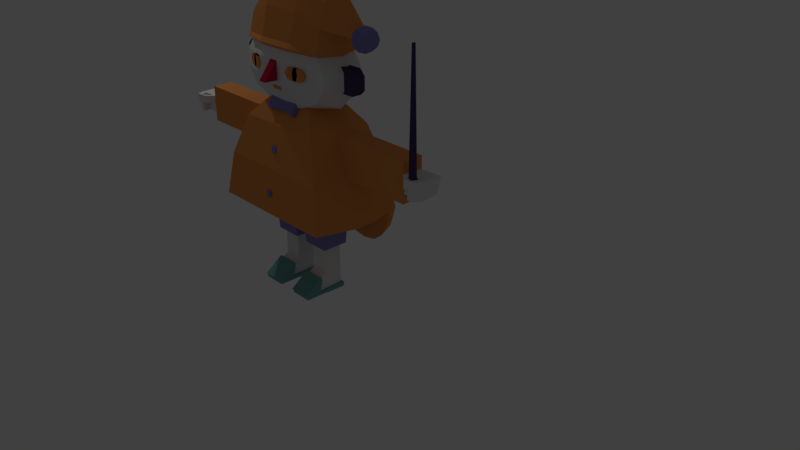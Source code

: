 # Source: maestro.blend  (saved by Blender 2.79.0; exported with 4.5.12 LTS)
import bpy
from mathutils import Matrix  # noqa: F401  (used for matrix-valued properties, if any)

bpy.ops.wm.read_factory_settings(use_empty=True)
scene = bpy.context.scene
scene.name = 'Scene'

# ---- collections
col_collection_1 = bpy.data.collections.new('Collection 1'); scene.collection.children.link(col_collection_1)
col_collection_2 = bpy.data.collections.new('Collection 2'); scene.collection.children.link(col_collection_2)

# ---- materials (node trees are filled in below, after node groups)
mat_corpo = bpy.data.materials.new('corpo')
mat_corpo.alpha_threshold = 0.0
mat_corpo.use_transparent_shadow = False
mat_corpo.diffuse_color = (0.7991, 0.3005, 0.08438, 1.0)
mat_corpo.roughness = 0.5
mat_pele = bpy.data.materials.new('pele')
mat_pele.alpha_threshold = 0.0
mat_pele.use_transparent_shadow = False
mat_pele.roughness = 0.5
mat_nariz = bpy.data.materials.new('nariz')
mat_nariz.alpha_threshold = 0.0
mat_nariz.use_transparent_shadow = False
mat_nariz.diffuse_color = (0.5395, 0.0137, 0.05951, 1.0)
mat_nariz.roughness = 0.5
mat_olhos = bpy.data.materials.new('olhos')
mat_olhos.alpha_threshold = 0.0
mat_olhos.use_transparent_shadow = False
mat_olhos.diffuse_color = (0.0, 0.0, 0.0, 1.0)
mat_olhos.roughness = 0.5
mat_roupas = bpy.data.materials.new('roupas')
mat_roupas.alpha_threshold = 0.0
mat_roupas.use_transparent_shadow = False
mat_roupas.diffuse_color = (0.2346, 0.2159, 0.5395, 1.0)
mat_roupas.roughness = 0.5
mat_material = bpy.data.materials.new('Material')
mat_material.alpha_threshold = 0.0
mat_material.use_transparent_shadow = False
mat_material.diffuse_color = (0.1651, 0.402, 0.3813, 1.0)
mat_material.roughness = 0.5
mat_orelhas = bpy.data.materials.new('orelhas')
mat_orelhas.alpha_threshold = 0.0
mat_orelhas.use_transparent_shadow = False
mat_orelhas.diffuse_color = (0.06663, 0.04817, 0.1274, 1.0)
mat_orelhas.roughness = 0.5

# ---- material node trees

# ---- world
world_world = bpy.data.worlds.new('World'); scene.world = world_world
world_world.color = (0.05088, 0.05088, 0.05088)
world_world.use_sun_shadow = False
world_world.sun_shadow_jitter_overblur = 0.0
world_world.cycles.sampling_method = 'MANUAL'

# ---- cameras
cam_camera = bpy.data.cameras.new('Camera')
cam_camera.clip_end = 100.0
cam_camera.lens = 35.0
cam_camera.sensor_width = 32.0
cam_camera.sensor_height = 18.0
cam_camera.ortho_scale = 7.314
cam_camera.dof.focus_distance = 0.0
cam_camera.dof.aperture_fstop = 128.0

# ---- lights
light_lamp = bpy.data.lights.new('Lamp', 'POINT')
light_lamp.transmission_factor = 0.0
light_lamp.cutoff_distance = 30.0
light_lamp.energy = 100.0
light_lamp.shadow_buffer_clip_start = 1.001
light_lamp.shadow_soft_size = 0.1
light_lamp.shadow_maximum_resolution = 0.006
light_lamp.use_absolute_resolution = True

# ---- meshes
me_plane_012 = bpy.data.meshes.new('Plane.012')
me_plane_012.from_pydata([(1.759, -0.6617, 0.04899), (1.825, -0.6396, 0.04899), (1.756, -0.3246, 0.04899), (1.822, -0.3026, 0.04899), (1.776, -0.4179, 1.555), (1.778, -0.5553, 1.555), (1.805, -0.5464, 1.555), (1.803, -0.4089, 1.555), (-0.3914, -0.9712, 0.5654), (0.2759, -0.9712, 0.5654), (-0.6165, -1.895, 0.327), (0.5026, -1.895, 0.327), (-0.7948, -2.637, -0.1442), (0.6808, -2.637, -0.1442), (-0.883, -3.016, -0.6665), (0.7691, -3.016, -0.6665), (-0.4081, 1.15, 0.5628), (0.2759, 1.15, 0.5504), (-0.9162, 1.121, -0.1489), (0.8028, 1.121, -0.1489), (0.2759, -0.3034, 0.5607), (0.61, -0.3127, 0.3251), (0.8028, -0.3321, -0.1471), (0.8983, -0.3535, -0.6698), (-0.3967, -0.3033, 0.5646), (-0.6917, -0.3127, 0.3251), (-0.9162, -0.3321, -0.1471), (-1.028, -0.3524, -0.6351), (-0.5623, 1.145, 0.332), (-0.7582, 1.125, -0.1586), (-0.5698, -0.3053, 0.3332), (-0.7657, -0.3253, -0.1574), (-1.116, -0.3637, 0.3354), (-1.116, 1.087, 0.3336), (-1.116, -0.3819, -0.1069), (-1.116, 1.069, -0.1086), (-1.748, -0.3637, 0.3354), (-1.748, 1.087, 0.3336), (-1.748, -0.3819, -0.1069), (-1.748, 1.069, -0.1086), (0.004892, -0.9712, 0.5654), (0.04806, -1.895, 0.327), (0.08152, -2.637, -0.1442), (0.09809, -3.016, -0.6665), (-0.001897, 1.15, 0.5554), (0.1159, -0.353, -0.6557), (0.002754, -0.3034, 0.5623), (-0.1131, -0.9712, 0.5654), (-0.1498, -1.895, 0.327), (-0.1794, -2.637, -0.1442), (-0.1941, -3.016, -0.6665), (-0.2248, 1.101, -0.6513), (-0.2248, -0.3528, -0.6495), (-0.1162, -0.3033, 0.5629), (-0.3914, 1.731, 0.5621), (0.2759, 1.731, 0.5621), (-0.6165, 2.637, 0.3214), (0.5026, 2.637, 0.3214), (-0.7948, 3.339, -0.1516), (0.6808, 3.339, -0.1516), (-0.8838, 3.677, -0.64), (0.7691, 3.676, -0.6747), (-0.6917, 1.141, 0.3233), (0.61, 1.141, 0.3233), (-1.028, 1.101, -0.6369), (0.8983, 1.1, -0.6716), (-0.3965, 1.556, 0.5623), (-0.6393, 2.184, 0.322), (-0.8315, 2.668, -0.1508), (-0.9275, 2.897, -0.6391), (0.2759, 1.555, 0.5585), (0.5351, 2.184, 0.322), (0.7178, 2.668, -0.1508), (0.8082, 2.896, -0.6738), (0.004892, 1.731, 0.5621), (-0.002751, 2.649, 0.3125), (-0.01321, 3.306, -0.1602), (-0.02421, 3.611, -0.6573), (0.1159, 1.1, -0.6575), (0.002837, 1.555, 0.5601), (0.03111, 2.831, -0.6579), (-0.2037, 2.897, -0.6535), (-0.09022, 1.731, 0.5621), (-0.09022, 2.638, 0.3125), (-0.1111, 3.352, -0.1602), (-0.1257, 3.676, -0.6545), (-0.1229, 1.15, 0.5576), (-0.1161, 1.555, 0.5607), (-0.007527, 3.325, -0.9645), (0.6637, 3.373, -0.9877), (0.6317, 3.955, -0.9709), (-0.01942, 3.907, -0.9469), (-0.7719, 3.83, -0.9114), (-0.8027, 3.245, -0.9279), (-0.1605, 3.351, -0.9351), (-0.1316, 3.964, -0.9348), (-0.5145, 3.68, -1.226), (-0.4936, 4.076, -1.215), (0.006902, 4.135, -1.227), (0.3495, 4.198, -1.234), (0.3709, 3.808, -1.246), (-0.1889, 3.707, -1.226), (0.01487, 3.745, -1.239), (-0.1856, 4.1, -1.214), (-0.6445, 3.95, -1.063), (0.5108, 4.129, -1.101), (0.5427, 3.547, -1.117), (-0.6703, 3.46, -1.077), (-0.1372, 4.043, -1.081), (-0.1412, 3.556, -1.095), (-0.02573, 4.021, -1.087), (-0.01581, 3.535, -1.102), (0.1404, 1.731, 0.5621), (0.2751, 2.643, 0.3125), (0.359, 3.323, -0.1559), (0.3977, 3.643, -0.666), (0.137, 1.15, 0.5529), (0.1394, 1.555, 0.5593), (0.3256, 3.931, -0.9589), (0.1771, 4.212, -1.272), (0.1918, 3.823, -1.284), (0.262, 4.075, -1.094), (-0.6265, 1.101, -0.6441), (-0.5656, 2.897, -0.6463), (-0.2523, 1.731, 0.5621), (-0.3878, 2.637, 0.3125), (-0.4874, 3.346, -0.1559), (-0.5392, 3.676, -0.6473), (-0.2655, 1.15, 0.5602), (-0.2563, 1.556, 0.5615), (-0.4704, 3.881, -0.915), (-0.4882, 3.298, -0.9315), (-0.3223, 3.747, -1.272), (-0.3103, 4.141, -1.261), (-0.4149, 3.501, -1.081), (-0.4, 3.99, -1.067), (0.477, 1.16, 0.3298), (0.6905, 1.114, -0.1624), (0.4844, -0.2904, 0.331), (0.698, -0.3364, -0.1612), (1.002, -0.3637, 0.3354), (1.002, 1.087, 0.3336), (1.002, -0.3819, -0.1069), (1.002, 1.069, -0.1086), (1.634, -0.3637, 0.3354), (1.634, 1.087, 0.3336), (1.634, -0.3822, -0.1147), (1.634, 1.069, -0.1086), (0.2078, 3.747, -1.272), (-0.1329, -1.663, 0.7592), (-0.01593, -1.651, 0.7358), (-0.1319, -1.761, 0.7752), (-0.01494, -1.748, 0.7731), (-0.1317, -1.825, 0.7702), (-0.1327, -1.727, 0.7329), (-0.01581, -1.714, 0.7308), (-0.01482, -1.812, 0.7681), (1.498, -0.2859, 0.1846), (1.488, 0.7288, 0.1841), (1.49, 0.7272, 0.007908), (1.501, -0.2875, 0.008325), (1.933, -0.2093, 0.2057), (1.92, 0.9754, 0.2052), (1.87, 0.9592, -0.001623), (1.882, -0.2255, -0.001136), (1.701, -0.2917, -0.00326), (1.689, 0.893, -0.003746), (1.686, 0.8948, 0.202), (1.698, -0.2899, 0.2025), (1.621, 0.8627, -0.004956), (1.631, -0.3201, 0.2013), (1.634, -0.322, -0.00447), (1.619, 0.8646, 0.2008), (0.1867, -1.96, 1.039), (0.3667, -1.728, 1.028), (0.1798, -1.983, 0.912), (0.3597, -1.75, 0.901), (0.1413, -2.026, 0.978), (0.4052, -1.685, 0.9618), (0.2771, -1.843, 1.04), (0.2694, -1.868, 0.8994), (0.2732, -1.855, 0.9699), (0.1354, -1.876, 0.9776), (0.1809, -1.811, 1.038), (0.2712, -1.693, 1.04), (0.3608, -1.578, 1.027), (0.3993, -1.535, 0.9613), (0.3539, -1.601, 0.9005), (0.2635, -1.718, 0.8989), (0.1739, -1.833, 0.9116), (0.2685, -1.702, 1.012), (0.247, -1.896, 0.9025), (0.2402, -1.898, 0.972), (0.2545, -1.872, 1.04), (0.2411, -1.747, 0.9021), (0.2343, -1.749, 0.9908), (0.2486, -1.723, 1.04), (0.2999, -1.813, 1.037), (0.2924, -1.838, 0.8998), (0.3068, -1.812, 0.9678), (0.2941, -1.664, 1.037), (0.2866, -1.688, 0.8993), (0.3009, -1.663, 0.9867), (-0.5132, -1.494, 0.9129), (-0.3374, -1.819, 0.9204), (-0.5175, -1.474, 1.04), (-0.3417, -1.799, 1.047), (-0.5563, -1.408, 0.9746), (-0.2986, -1.885, 0.9856), (-0.4251, -1.658, 0.9095), (-0.4298, -1.635, 1.051), (-0.4274, -1.646, 1.001), (-0.5645, -1.554, 0.975), (-0.5213, -1.64, 0.9133), (-0.4332, -1.804, 0.9099), (-0.3455, -1.965, 0.9208), (-0.3067, -2.031, 0.9861), (-0.3498, -1.945, 1.048), (-0.438, -1.781, 1.051), (-0.5256, -1.619, 1.04), (-0.4349, -1.796, 0.9594), (-0.4517, -1.595, 1.048), (-0.4597, -1.587, 1.0), (-0.4471, -1.617, 0.9103), (-0.4599, -1.74, 1.048), (-0.4679, -1.732, 0.9811), (-0.4552, -1.763, 0.9108), (-0.4027, -1.699, 0.9123), (-0.4074, -1.677, 1.05), (-0.3946, -1.707, 1.003), (-0.4108, -1.845, 0.9127), (-0.4155, -1.823, 1.05), (-0.4028, -1.853, 0.9839), (0.8988, 0.8688, 1.329), (1.042, 0.8688, 1.329), (0.8988, 0.8747, 1.472), (1.042, 0.8747, 1.472), (0.9703, 0.8675, 1.296), (0.9703, 0.876, 1.505), (0.8657, 0.8718, 1.401), (1.075, 0.8718, 1.401), (0.9703, 1.018, 1.4), (0.8611, -0.2609, 1.402), (0.8956, -0.2639, 1.327), (0.9703, -0.2653, 1.293), (1.045, -0.2639, 1.327), (1.079, -0.2609, 1.402), (1.045, -0.2578, 1.477), (0.9703, -0.2564, 1.511), (0.8956, -0.2578, 1.477), (0.9703, -0.407, 1.402), (0.873, 0.3094, 1.499), (0.9703, 0.3113, 1.544), (1.068, 0.3015, 1.304), (0.9703, 0.2996, 1.259), (1.112, 0.3054, 1.401), (0.873, 0.3015, 1.304), (1.068, 0.3094, 1.499), (0.828, 0.3054, 1.401), (-0.03801, -0.6715, -0.3079), (0.3736, -0.6715, -0.3079), (-0.03801, 1.702, -0.3108), (0.3736, 1.702, -0.3108), (0.006293, -0.4503, -1.146), (0.3293, -0.4503, -1.146), (0.006293, 1.413, -1.148), (0.3293, 1.413, -1.148), (0.05922, 1.107, -1.148), (0.05922, -0.145, -1.146), (0.2764, -0.145, -1.146), (0.2764, 1.107, -1.148), (0.05922, 1.094, -1.481), (0.05922, -0.1587, -1.479), (0.2764, -0.1587, -1.479), (0.2764, 1.094, -1.481), (0.05922, 1.085, -1.693), (0.05922, -0.1674, -1.692), (0.2764, -0.1674, -1.692), (0.2764, 1.085, -1.693), (0.05922, -1.892, -1.701), (0.2764, -1.892, -1.701), (0.2764, -1.993, -1.677), (0.05922, -1.993, -1.677), (0.2764, -0.5788, -1.533), (0.2764, -0.7654, -1.696), (0.05922, -0.7654, -1.696), (0.05922, -0.5788, -1.533), (0.05922, -0.6799, -1.509), (0.2764, -0.6799, -1.509), (0.3034, -0.7654, -1.696), (0.3034, -1.892, -1.701), (0.3034, -0.5788, -1.533), (0.3034, -1.993, -1.677), (0.3034, -0.6799, -1.509), (0.03261, -1.892, -1.701), (0.03261, -0.5788, -1.533), (0.03261, -1.993, -1.677), (0.03261, -0.6799, -1.509), (0.03261, -0.7654, -1.696), (0.05922, 1.099, -1.734), (0.05922, -0.1534, -1.732), (0.2764, -0.1534, -1.732), (0.2764, 1.099, -1.734), (0.05922, -1.877, -1.73), (0.2764, -1.877, -1.73), (0.2764, -0.7512, -1.732), (0.05922, -0.7512, -1.732), (0.3029, -0.1674, -1.692), (0.3029, 1.085, -1.693), (0.3029, -0.7654, -1.696), (0.3029, -1.892, -1.701), (0.3029, -0.1534, -1.732), (0.3029, 1.099, -1.734), (0.3029, -0.7512, -1.732), (0.3029, -1.877, -1.73), (0.03224, 1.085, -1.693), (0.03224, -0.1674, -1.692), (0.03224, -0.7654, -1.696), (0.03224, -1.892, -1.701), (0.03224, 1.099, -1.734), (0.03224, -0.1534, -1.732), (0.03224, -0.7512, -1.732), (0.03224, -1.877, -1.73), (0.2764, 1.245, -1.693), (0.05922, 1.245, -1.693), (0.05922, 1.259, -1.734), (0.2764, 1.259, -1.734), (0.3029, 1.259, -1.734), (0.3029, 1.245, -1.693), (0.03224, 1.245, -1.693), (0.03224, 1.259, -1.734), (-0.09347, -2.34, 0.04221), (-0.02978, -2.347, 0.043), (-0.09395, -2.247, 0.1038), (-0.03026, -2.254, 0.1046), (-0.1032, -2.293, 0.0729), (-0.02049, -2.301, 0.07392), (-0.06156, -2.358, 0.03338), (-0.06217, -2.236, 0.1134), (-0.06186, -2.297, 0.07341), (-0.1035, -2.355, 0.07575), (-0.0937, -2.403, 0.04506), (-0.06178, -2.42, 0.03622), (-0.03001, -2.409, 0.04584), (-0.02071, -2.364, 0.07676), (-0.03048, -2.316, 0.1075), (-0.0624, -2.299, 0.1163), (-0.09417, -2.31, 0.1067), (-0.06209, -2.359, 0.07625), (-0.07125, -2.914, -0.4278), (-0.1032, -2.892, -0.3963), (-0.07138, -2.89, -0.3866), (-0.0395, -2.899, -0.396), (-0.02987, -2.919, -0.4276), (-0.03929, -2.936, -0.4593), (-0.07111, -2.938, -0.469), (-0.103, -2.929, -0.4597), (-0.1126, -2.909, -0.428), (-0.07102, -2.85, -0.4289), (-0.07116, -2.826, -0.3878), (-0.07088, -2.874, -0.4701), (-0.02964, -2.854, -0.4287), (-0.1124, -2.845, -0.4292), (-0.03928, -2.835, -0.3971), (-0.103, -2.828, -0.3974), (-0.03907, -2.872, -0.4605), (-0.1028, -2.865, -0.4608), (-0.01741, -1.022, 0.5702), (-0.01772, -1.352, 0.4813), (-0.1231, -1.024, 0.5709), (-0.1235, -1.355, 0.482), (-0.01706, -1.274, 0.5984), (-0.01737, -1.604, 0.5095), (-0.1228, -1.276, 0.599), (-0.1231, -1.607, 0.5101), (-0.2758, -1.376, 0.457), (-0.2754, -0.8988, 0.5853), (-0.2753, -1.739, 0.4976), (-0.2748, -1.263, 0.6259), (0.14, -0.8828, 0.5834), (0.1395, -1.367, 0.4532), (0.1405, -1.252, 0.6246), (0.14, -1.736, 0.4944), (-0.7603, -0.03371, 0.7967), (-0.7603, 0.6328, 0.7958), (-0.7603, -0.02268, 1.066), (-0.7603, 0.6438, 1.065), (-0.9387, -0.03371, 0.7967), (-0.9387, 0.6328, 0.7958), (-0.9387, -0.02268, 1.066), (-0.9387, 0.6438, 1.065), (-1.015, 0.05225, 0.8558), (-1.015, 0.5517, 0.8552), (-1.015, 0.05842, 1.007), (-1.015, 0.5579, 1.006), (-0.5522, -0.6715, -0.3079), (-0.1406, -0.6715, -0.3079), (-0.5522, 1.702, -0.3108), (-0.1406, 1.702, -0.3108), (-0.5079, -0.4503, -1.146), (-0.1849, -0.4503, -1.146), (-0.5079, 1.413, -1.148), (-0.1849, 1.413, -1.148), (-0.455, 1.107, -1.148), (-0.455, -0.145, -1.146), (-0.2378, -0.145, -1.146), (-0.2378, 1.107, -1.148), (-0.455, 1.094, -1.481), (-0.455, -0.1587, -1.479), (-0.2378, -0.1587, -1.479), (-0.2378, 1.094, -1.481), (-0.455, 1.085, -1.693), (-0.455, -0.1674, -1.692), (-0.2378, -0.1674, -1.692), (-0.2378, 1.085, -1.693), (-0.455, -1.892, -1.701), (-0.2378, -1.892, -1.701), (-0.2378, -1.993, -1.677), (-0.455, -1.993, -1.677), (-0.2378, -0.5788, -1.533), (-0.2378, -0.7654, -1.696), (-0.455, -0.7654, -1.696), (-0.455, -0.5788, -1.533), (-0.455, -0.6799, -1.509), (-0.2378, -0.6799, -1.509), (-0.2108, -0.7654, -1.696), (-0.2108, -1.892, -1.701), (-0.2108, -0.5788, -1.533), (-0.2108, -1.993, -1.677), (-0.2108, -0.6799, -1.509), (-0.4816, -1.892, -1.701), (-0.4816, -0.5788, -1.533), (-0.4816, -1.993, -1.677), (-0.4816, -0.6799, -1.509), (-0.4816, -0.7654, -1.696), (-0.455, 1.099, -1.734), (-0.455, -0.1534, -1.732), (-0.2378, -0.1534, -1.732), (-0.2378, 1.099, -1.734), (-0.455, -1.877, -1.73), (-0.2378, -1.877, -1.73), (-0.2378, -0.7512, -1.732), (-0.455, -0.7512, -1.732), (-0.2113, -0.1674, -1.692), (-0.2113, 1.085, -1.693), (-0.2113, -0.7654, -1.696), (-0.2113, -1.892, -1.701), (-0.2113, -0.1534, -1.732), (-0.2113, 1.099, -1.734), (-0.2113, -0.7512, -1.732), (-0.2113, -1.877, -1.73), (-0.482, 1.085, -1.693), (-0.482, -0.1674, -1.692), (-0.482, -0.7654, -1.696), (-0.482, -1.892, -1.701), (-0.482, 1.099, -1.734), (-0.482, -0.1534, -1.732), (-0.482, -0.7512, -1.732), (-0.482, -1.877, -1.73), (-0.2378, 1.245, -1.693), (-0.455, 1.245, -1.693), (-0.455, 1.259, -1.734), (-0.2378, 1.259, -1.734), (-0.2113, 1.259, -1.734), (-0.2113, 1.245, -1.693), (-0.482, 1.245, -1.693), (-0.482, 1.259, -1.734), (0.6337, -0.03371, 0.7967), (0.6337, 0.6328, 0.7958), (0.6337, -0.02268, 1.066), (0.6337, 0.6438, 1.065), (0.812, -0.03371, 0.7967), (0.812, 0.6328, 0.7958), (0.812, -0.02268, 1.066), (0.812, 0.6438, 1.065), (0.8883, 0.05225, 0.8558), (0.8883, 0.5517, 0.8552), (0.8883, 0.05842, 1.007), (0.8883, 0.5579, 1.006), (-0.5889, 1.763, 0.6452), (0.4554, 1.766, 0.6637), (-0.2983, 1.749, 0.5466), (0.1393, 1.749, 0.5466), (-0.7105, 1.815, 1.014), (0.5769, 1.814, 1.003), (-0.2983, 2.649, 1.04), (0.1393, 2.649, 1.04), (0.5769, 1.787, 0.8167), (-0.2983, 2.622, 0.8259), (0.1393, 2.674, 0.8257), (-0.7105, 1.789, 0.8273), (-0.7105, -1.115, 1.038), (0.5769, -1.145, 0.8292), (0.4554, -1.167, 0.6762), (-0.2983, -1.183, 0.5591), (-0.5889, -1.168, 0.669), (0.1393, -1.183, 0.5591), (-0.2984, -1.932, 0.8453), (0.1392, -1.871, 0.8451), (-0.7105, -1.142, 0.8512), (0.5769, -1.119, 1.016), (-0.2984, -1.875, 1.059), (0.1392, -1.895, 1.059), (-0.8448, 0.2903, 0.8198), (-0.6977, 0.259, 0.5994), (-0.3461, 0.2525, 0.553), (-0.8448, 0.3222, 1.046), (0.7129, 0.2907, 0.8226), (0.7129, 0.3171, 1.009), (0.1834, 0.2525, 0.553), (0.5658, 0.2599, 0.6052), (-0.6098, 1.833, 1.142), (0.4763, 1.835, 1.154), (-0.2801, 2.463, 1.156), (0.1575, 2.463, 1.156), (-0.6098, -1.097, 1.166), (0.4763, -1.097, 1.167), (-0.2944, -1.622, 1.178), (0.1432, -1.626, 1.183), (0.5964, 0.3078, 1.165), (-0.7302, 0.3773, 1.183), (-0.6504, 1.861, 1.177), (-0.6156, 1.82, 1.201), (0.1861, 2.425, 1.221), (0.5064, 1.857, 1.23), (-0.2985, 2.425, 1.221), (-0.6485, -1.316, 1.205), (-0.632, -1.216, 1.235), (0.1658, -1.597, 1.256), (0.5272, -1.235, 1.247), (-0.3187, -1.598, 1.249), (-0.754, 0.3479, 1.246), (0.6234, 0.3477, 1.245), (0.6375, 0.3251, 1.202), (0.5217, 1.908, 1.196), (-0.3062, 2.607, 1.195), (0.1783, 2.607, 1.195), (0.5118, -1.322, 1.208), (-0.3173, -1.849, 1.215), (0.1672, -1.853, 1.221), (-0.7752, 0.3329, 1.21), (0.5284, 1.348, 1.694), (0.521, 2.083, 1.459), (0.1619, 1.365, 1.814), (-0.4707, 1.563, 1.649), (-0.3226, 1.359, 1.785), (0.1619, -0.5768, 1.838), (0.5354, -0.5947, 1.712), (-0.4602, -0.7923, 1.666), (-0.3088, -0.5832, 1.793), (-0.5267, 0.2817, 1.686), (0.1615, 0.3941, 1.905), (-0.3226, 0.3482, 1.867), (0.5, 0.3356, 1.768), (-0.3049, 2.122, 1.48), (-0.5827, 1.719, 1.449), (0.162, -1.091, 1.569), (0.5539, -1.136, 1.464), (0.1796, 2.122, 1.48), (-0.5942, -1.007, 1.461), (-0.3225, -1.091, 1.569), (-0.6927, 0.3083, 1.474), (0.6532, 0.3013, 1.486), (0.877, 0.802, 1.466), (0.8835, 0.7657, 1.411), (0.8855, 0.2953, 1.483), (0.8782, -0.2252, 1.468), (0.886, -0.2375, 1.414), (0.9002, 0.2648, 1.418), (-1.608, -0.1841, 0.1923), (-1.614, 0.8318, 0.192), (-1.609, 0.8309, 0.01584), (-1.603, -0.185, 0.01617), (-2.042, -0.3427, 0.1955), (-2.049, 0.8434, 0.1951), (-1.99, 0.8568, -0.009455), (-1.983, -0.3293, -0.009078), (-1.802, -0.2974, -0.003695), (-1.809, 0.8887, -0.004073), (-1.815, 0.8897, 0.2016), (-1.819, -0.2964, 0.202), (-1.744, 0.9061, -0.001642), (-1.754, -0.279, 0.2044), (-1.737, -0.2801, -0.001264), (-1.749, 0.9071, 0.2041), (-0.1146, -1.938, 0.8557), (-0.02414, -1.938, 0.8557), (-0.1146, -1.93, 1.058), (-0.02414, -1.93, 1.058), (-0.1146, -2.831, 0.8568), (-0.02414, -2.831, 0.8568), (1.489, 0.7281, 0.1036), (1.499, -0.2866, 0.1041), (1.897, 0.968, 0.1108), (1.91, -0.2167, 0.1112), (1.687, 0.894, 0.108), (1.7, -0.2907, 0.1085), (1.632, -0.321, 0.1073), (1.62, 0.8637, 0.1068), (-1.612, 0.8314, 0.1148), (-1.606, -0.1845, 0.1151), (-2.023, 0.8493, 0.1055), (-2.016, -0.3368, 0.1059), (-1.812, 0.8893, 0.1115), (-1.817, -0.2968, 0.1119), (-1.751, -0.2795, 0.1143), (-1.747, 0.9066, 0.1139), (1.807, -0.7632, 0.2021), (1.719, -0.7934, 0.2009), (1.809, -0.764, 0.1081), (1.721, -0.7943, 0.1069), (-1.936, -0.8518, 0.2018), (-1.848, -0.8345, 0.2042), (-1.934, -0.8523, 0.1117), (-1.846, -0.8349, 0.1141), (1.827, -0.2457, -0.001785), (1.849, 0.9508, 0.2043), (1.815, 0.939, -0.002271), (1.861, -0.2339, 0.2047), (1.833, 0.9454, 0.1099), (1.845, -0.2393, 0.1104), (-1.925, -0.3191, -0.00736), (-1.974, 0.8582, 0.1972), (-1.932, 0.867, -0.007738), (-1.971, -0.3279, 0.1976), (-1.956, 0.862, 0.1074), (-1.953, -0.3241, 0.1078), (-1.975, -0.8525, 0.11), (-2.001, -0.8584, 0.1996), (-1.884, -0.8348, -0.003264), (-1.942, -0.845, -0.004982), (-1.911, -0.8398, 0.1119), (-1.93, -0.8436, 0.2017), (1.852, -0.7562, 0.1092), (1.876, -0.7488, 0.2037), (1.77, -0.7853, -0.00381), (1.825, -0.765, -0.003161), (1.788, -0.7788, 0.1084), (1.804, -0.7734, 0.2027), (-1.368, -0.3637, 0.3354), (-1.368, -0.3819, -0.1069), (-1.368, 1.069, -0.1086), (-1.368, 1.087, 0.3336), (-1.325, -0.3819, -0.1069), (-1.325, 1.069, -0.1086), (-1.325, 1.087, 0.3336), (-1.325, -0.3637, 0.3354), (-1.285, -0.3819, -0.1069), (-1.285, 1.069, -0.1086), (-1.285, 1.087, 0.3336), (-1.285, -0.3637, 0.3354), (1.221, -0.3637, 0.3354), (1.221, -0.3819, -0.1069), (1.221, 1.069, -0.1086), (1.221, 1.087, 0.3336), (1.184, -0.3819, -0.1069), (1.184, 1.069, -0.1086), (1.184, 1.087, 0.3336), (1.184, -0.3637, 0.3354), (1.261, -0.3637, 0.3354), (1.261, -0.3822, -0.1147), (1.261, 1.069, -0.1086), (1.261, 1.087, 0.3336)], [], [(0, 2, 3, 1), (5, 6, 7, 4), (0, 1, 6, 5), (1, 3, 7, 6), (2, 0, 5, 4), (3, 2, 4, 7), (46, 40, 9, 20), (48, 10, 12, 49), (47, 8, 10, 48), (20, 9, 11, 21), (22, 13, 15, 23), (21, 11, 13, 22), (45, 23, 15, 43), (49, 12, 14, 50), (26, 18, 64, 27), (25, 62, 18, 26), (24, 16, 62, 25), (8, 24, 25, 10), (10, 25, 26, 12), (12, 26, 27, 14), (78, 65, 23, 45), (63, 21, 22, 19), (19, 22, 23, 65), (17, 20, 21, 63), (44, 46, 20, 17), (30, 31, 29, 28), (640, 639, 36, 38), (28, 29, 35, 33), (30, 28, 33, 32), (31, 30, 32, 34), (29, 31, 34, 35), (36, 37, 39, 38), (641, 640, 38, 39), (642, 641, 39, 37), (639, 642, 37, 36), (86, 53, 46, 44), (51, 78, 45, 52), (13, 42, 43, 15), (52, 45, 43, 50), (9, 40, 41, 11), (11, 41, 42, 13), (53, 47, 40, 46), (24, 8, 47, 53), (27, 52, 50, 14), (64, 51, 52, 27), (16, 24, 53, 86), (42, 49, 50, 43), (40, 47, 48, 41), (41, 48, 49, 42), (112, 55, 57, 113), (66, 54, 56, 67), (113, 57, 59, 114), (67, 56, 58, 68), (68, 58, 60, 69), (114, 59, 61, 115), (80, 73, 65, 78), (71, 63, 19, 72), (72, 19, 65, 73), (70, 17, 63, 71), (117, 116, 17, 70), (112, 117, 70, 55), (55, 70, 71, 57), (59, 72, 73, 61), (57, 71, 72, 59), (18, 68, 69, 64), (62, 67, 68, 18), (16, 66, 67, 62), (85, 77, 80, 81), (82, 87, 79, 74), (87, 86, 44, 79), (81, 80, 78, 51), (84, 76, 77, 85), (83, 75, 76, 84), (82, 74, 75, 83), (124, 82, 83, 125), (125, 83, 84, 126), (126, 84, 85, 127), (123, 81, 51, 122), (129, 128, 86, 87), (124, 129, 87, 82), (132, 101, 109, 134), (130, 135, 104, 92), (90, 89, 106, 105), (135, 133, 97, 104), (80, 77, 91, 88), (61, 73, 89, 90), (115, 61, 90, 118), (73, 80, 88, 89), (127, 85, 95, 130), (123, 69, 93, 131), (69, 60, 92, 93), (85, 81, 94, 95), (134, 109, 94, 131), (119, 99, 100, 120), (133, 103, 101, 132), (105, 106, 100, 99), (107, 93, 92, 104), (96, 107, 104, 97), (111, 110, 98, 102), (106, 89, 88, 111, 102, 120, 100), (88, 91, 110, 111), (119, 121, 105, 99), (121, 110, 91, 118), (105, 121, 118, 90), (98, 110, 121, 119), (98, 119, 120, 102), (77, 115, 118, 91), (74, 79, 117, 112), (79, 44, 116, 117), (76, 114, 115, 77), (75, 113, 114, 76), (74, 112, 113, 75), (97, 133, 132, 96), (107, 134, 131, 93), (81, 123, 131, 94), (60, 127, 130, 92), (108, 103, 133, 135), (95, 108, 135, 130), (96, 132, 134, 107), (54, 66, 129, 124), (66, 16, 128, 129), (69, 123, 122, 64), (58, 126, 127, 60), (56, 125, 126, 58), (54, 124, 125, 56), (101, 103, 108, 109), (95, 94, 109, 108), (138, 139, 137, 136), (660, 659, 144, 146), (136, 137, 143, 141), (138, 136, 141, 140), (139, 138, 140, 142), (137, 139, 142, 143), (144, 145, 147, 146), (661, 660, 146, 147), (662, 661, 147, 145), (659, 662, 145, 144), (149, 151, 152, 150), (154, 155, 156, 153), (150, 152, 156, 155), (151, 149, 154, 153), (152, 151, 153, 156), (149, 150, 155, 154), (591, 159, 160, 592), (593, 163, 164, 594), (617, 615, 164, 163), (618, 616, 162, 161), (620, 618, 638, 637), (619, 617, 163, 593), (598, 169, 166, 595), (170, 168, 607, 608), (169, 171, 165, 166), (159, 160, 171, 169), (157, 158, 172, 170), (592, 157, 170, 597), (591, 159, 169, 598), (172, 167, 168, 170), (199, 198, 176, 178), (197, 199, 178, 174), (193, 192, 181, 179), (192, 191, 180, 181), (202, 186, 187, 201), (200, 185, 186, 202), (196, 184, 190, 195), (195, 190, 188, 194), (191, 175, 189, 194), (197, 174, 185, 200), (198, 180, 188, 201), (175, 177, 182, 189), (178, 176, 187, 186), (177, 173, 183, 182), (193, 179, 184, 196), (174, 178, 186, 185), (173, 193, 196, 183), (180, 191, 194, 188), (182, 195, 194, 189), (183, 196, 195, 182), (177, 175, 191, 192), (173, 177, 192, 193), (176, 198, 201, 187), (179, 197, 200, 184), (184, 200, 202, 190), (190, 202, 201, 188), (179, 181, 199, 197), (181, 180, 198, 199), (229, 228, 206, 208), (227, 229, 208, 204), (223, 222, 211, 209), (222, 221, 210, 211), (232, 216, 217, 231), (230, 215, 216, 232), (226, 214, 220, 225), (225, 220, 218, 224), (221, 205, 219, 224), (227, 204, 215, 230), (228, 210, 218, 231), (205, 207, 212, 219), (208, 206, 217, 216), (207, 203, 213, 212), (223, 209, 214, 226), (204, 208, 216, 215), (203, 223, 226, 213), (210, 221, 224, 218), (212, 225, 224, 219), (213, 226, 225, 212), (207, 205, 221, 222), (203, 207, 222, 223), (206, 228, 231, 217), (209, 227, 230, 214), (214, 230, 232, 220), (220, 232, 231, 218), (209, 211, 229, 227), (211, 210, 228, 229), (241, 238, 236, 240), (239, 235, 238, 241), (233, 239, 241, 237), (237, 241, 240, 234), (250, 246, 247, 248), (242, 250, 248, 249), (243, 244, 250, 242), (244, 245, 246, 250), (252, 251, 249, 248), (254, 253, 245, 244), (253, 255, 246, 245), (256, 254, 244, 243), (255, 257, 247, 246), (258, 256, 243, 242), (251, 258, 242, 249), (257, 252, 248, 247), (236, 238, 252, 257), (235, 239, 258, 251), (239, 233, 256, 258), (240, 236, 257, 255), (233, 237, 254, 256), (234, 240, 255, 253), (237, 234, 253, 254), (238, 235, 251, 252), (259, 261, 262, 260), (264, 266, 270, 269), (260, 262, 266, 264), (261, 259, 263, 265), (262, 261, 265, 266), (259, 260, 264, 263), (270, 267, 271, 274), (265, 263, 268, 267), (266, 265, 267, 270), (263, 264, 269, 268), (273, 274, 278, 277), (268, 269, 273, 272), (269, 270, 274, 273), (267, 268, 272, 271), (280, 279, 303, 304), (271, 272, 276, 275), (274, 271, 275, 278), (272, 273, 277, 276), (281, 280, 290, 292), (306, 303, 322, 321), (284, 277, 273, 283), (283, 288, 293, 291), (281, 288, 287, 282), (273, 272, 286, 283), (276, 285, 286, 272), (287, 286, 295, 297), (302, 312, 327, 326), (286, 285, 298, 295), (279, 280, 281, 282), (283, 286, 287, 288), (290, 291, 293, 292), (290, 289, 291), (288, 281, 292, 293), (280, 284, 289, 290), (284, 283, 291, 289), (295, 298, 294), (295, 294, 296, 297), (282, 287, 297, 296), (285, 279, 294, 298), (279, 282, 296, 294), (300, 301, 302, 299), (306, 305, 304, 303), (300, 301, 305, 306), (280, 304, 314, 310), (304, 305, 313, 314), (305, 301, 311, 313), (278, 275, 324, 323), (285, 276, 316, 317), (307, 309, 313, 311), (307, 308, 312, 311), (309, 310, 314, 313), (277, 284, 309, 307), (319, 299, 325, 330), (277, 278, 308, 307), (284, 280, 310, 309), (302, 301, 311, 312), (317, 316, 320, 321), (315, 316, 320, 319), (318, 317, 321, 322), (300, 306, 321, 320), (275, 276, 316, 315), (303, 279, 318, 322), (279, 285, 317, 318), (300, 299, 319, 320), (323, 324, 325, 326), (325, 324, 329, 330), (323, 326, 327, 328), (315, 319, 330, 329), (299, 302, 326, 325), (312, 308, 328, 327), (275, 315, 329, 324), (308, 278, 323, 328), (339, 338, 334, 336), (337, 339, 336, 332), (331, 335, 339, 337), (335, 333, 338, 339), (348, 344, 345, 346), (342, 343, 344, 348), (341, 342, 348, 340), (340, 348, 346, 347), (331, 337, 342, 341), (332, 336, 344, 343), (338, 333, 347, 346), (337, 332, 343, 342), (334, 338, 346, 345), (333, 335, 340, 347), (336, 334, 345, 344), (335, 331, 341, 340), (362, 366, 356, 357), (361, 363, 352, 353), (364, 362, 357, 350), (363, 359, 351, 352), (360, 365, 354, 355), (359, 364, 350, 351), (365, 361, 353, 354), (366, 360, 355, 356), (357, 349, 351, 350), (356, 355, 349, 357), (355, 354, 353, 349), (349, 353, 352, 351), (362, 364, 359, 358), (366, 362, 358, 360), (360, 358, 361, 365), (358, 359, 363, 361), (367, 369, 370, 368), (371, 372, 374, 373), (368, 370, 374, 372), (369, 367, 371, 373), (369, 373, 378, 376), (368, 372, 382, 380), (375, 376, 378, 377), (373, 374, 377, 378), (370, 369, 376, 375), (374, 370, 375, 377), (379, 380, 382, 381), (372, 371, 381, 382), (367, 368, 380, 379), (371, 367, 379, 381), (383, 384, 386, 385), (385, 386, 390, 389), (384, 383, 387, 388), (383, 385, 389, 387), (384, 388, 390, 386), (389, 390, 394, 393), (388, 387, 391, 392), (391, 393, 394, 392), (389, 393, 391, 387), (390, 388, 392, 394), (395, 397, 398, 396), (400, 402, 406, 405), (396, 398, 402, 400), (397, 395, 399, 401), (398, 397, 401, 402), (395, 396, 400, 399), (406, 403, 407, 410), (401, 399, 404, 403), (402, 401, 403, 406), (399, 400, 405, 404), (409, 410, 414, 413), (404, 405, 409, 408), (405, 406, 410, 409), (403, 404, 408, 407), (416, 415, 439, 440), (407, 408, 412, 411), (410, 407, 411, 414), (408, 409, 413, 412), (417, 416, 426, 428), (442, 439, 458, 457), (420, 413, 409, 419), (419, 424, 429, 427), (417, 424, 423, 418), (409, 408, 422, 419), (412, 421, 422, 408), (423, 422, 431, 433), (438, 448, 463, 462), (422, 421, 434, 431), (415, 416, 417, 418), (419, 422, 423, 424), (426, 427, 429, 428), (426, 425, 427), (424, 417, 428, 429), (416, 420, 425, 426), (420, 419, 427, 425), (431, 434, 430), (431, 430, 432, 433), (418, 423, 433, 432), (421, 415, 430, 434), (415, 418, 432, 430), (436, 437, 438, 435), (442, 441, 440, 439), (436, 437, 441, 442), (416, 440, 450, 446), (440, 441, 449, 450), (441, 437, 447, 449), (414, 411, 460, 459), (421, 412, 452, 453), (443, 445, 449, 447), (443, 444, 448, 447), (445, 446, 450, 449), (413, 420, 445, 443), (455, 435, 461, 466), (413, 414, 444, 443), (420, 416, 446, 445), (438, 437, 447, 448), (453, 452, 456, 457), (451, 452, 456, 455), (454, 453, 457, 458), (436, 442, 457, 456), (411, 412, 452, 451), (439, 415, 454, 458), (415, 421, 453, 454), (436, 435, 455, 456), (459, 460, 461, 462), (461, 460, 465, 466), (459, 462, 463, 464), (451, 455, 466, 465), (435, 438, 462, 461), (448, 444, 464, 463), (411, 451, 465, 460), (444, 414, 459, 464), (467, 468, 470, 469), (469, 470, 474, 473), (468, 467, 471, 472), (467, 469, 473, 471), (468, 472, 474, 470), (473, 474, 478, 477), (472, 471, 475, 476), (475, 477, 478, 476), (473, 477, 475, 471), (474, 472, 476, 478), (489, 482, 480, 487), (490, 479, 481, 488), (488, 481, 482, 489), (513, 485, 486, 514), (511, 483, 485, 513), (514, 486, 484, 512), (485, 488, 489, 486), (483, 490, 488, 485), (486, 489, 487, 484), (498, 492, 493, 496), (499, 497, 494, 495), (497, 498, 496, 494), (517, 518, 502, 501), (515, 517, 501, 491), (518, 516, 500, 502), (501, 502, 498, 497), (491, 501, 497, 499), (502, 500, 492, 498), (504, 503, 499, 495), (505, 504, 495, 494), (503, 506, 491, 499), (508, 507, 492, 500), (512, 519, 533, 534), (519, 508, 500, 516), (510, 509, 496, 493), (509, 505, 494, 496), (507, 510, 493, 492), (487, 480, 510, 507), (482, 481, 505, 509), (480, 482, 509, 510), (512, 484, 508, 519), (531, 522, 555, 561), (484, 487, 507, 508), (490, 483, 506, 503), (481, 479, 504, 505), (479, 490, 503, 504), (483, 511, 520, 506), (511, 513, 535, 521), (520, 511, 521, 540), (506, 520, 515, 491), (525, 523, 558, 554), (514, 512, 534, 536), (530, 527, 559, 560), (518, 517, 538, 539), (524, 532, 562, 542), (517, 515, 526, 538), (540, 531, 527, 526), (521, 522, 531, 540), (524, 534, 533, 532), (532, 533, 537, 529), (528, 529, 537, 539), (527, 530, 538, 526), (530, 528, 539, 538), (523, 536, 534, 524), (522, 521, 535, 525), (525, 535, 536, 523), (513, 514, 536, 535), (522, 525, 554, 555), (529, 528, 556, 557), (519, 516, 537, 533), (515, 520, 540, 526), (527, 531, 561, 559), (523, 524, 542, 558), (516, 518, 539, 537), (532, 529, 557, 562), (528, 530, 560, 556), (552, 551, 546, 549), (550, 552, 549, 548), (551, 553, 547, 546), (543, 541, 553, 551), (544, 545, 552, 550), (545, 543, 551, 552), (548, 549, 560, 559), (542, 562, 568, 564), (545, 544, 555, 554), (546, 547, 557, 556), (544, 550, 561, 555), (543, 545, 554, 558), (541, 543, 558, 542), (549, 546, 556, 560), (550, 548, 559, 561), (562, 557, 567, 568), (565, 563, 564, 568), (566, 565, 568, 567), (547, 553, 565, 566), (553, 541, 563, 565), (557, 547, 566, 567), (541, 542, 564, 563), (599, 571, 572, 600), (601, 575, 576, 602), (623, 621, 576, 575), (624, 622, 574, 573), (621, 626, 631, 629), (625, 623, 575, 601), (606, 581, 578, 603), (580, 604, 613, 611), (581, 583, 577, 578), (571, 572, 583, 581), (569, 570, 584, 582), (600, 569, 582, 605), (599, 571, 581, 606), (584, 579, 580, 582), (585, 586, 588, 587), (587, 588, 590, 589), (589, 590, 586, 585), (586, 590, 588), (587, 589, 585), (158, 591, 598, 172), (160, 592, 597, 171), (171, 597, 596, 165), (172, 598, 595, 167), (616, 619, 593, 162), (164, 615, 635, 636), (162, 593, 594, 161), (158, 591, 592, 157), (570, 599, 606, 584), (572, 600, 605, 583), (583, 605, 604, 577), (584, 606, 603, 579), (622, 625, 601, 574), (573, 602, 627, 628), (574, 601, 602, 573), (570, 599, 600, 569), (610, 608, 607, 609), (168, 596, 609, 607), (596, 597, 610, 609), (597, 170, 608, 610), (614, 612, 611, 613), (582, 580, 611, 612), (604, 605, 614, 613), (605, 582, 612, 614), (165, 596, 620, 615), (167, 595, 619, 616), (595, 166, 617, 619), (596, 168, 618, 620), (168, 167, 616, 618), (166, 165, 615, 617), (577, 604, 626, 621), (579, 603, 625, 622), (603, 578, 623, 625), (604, 580, 624, 626), (580, 579, 622, 624), (578, 577, 621, 623), (631, 632, 628, 627), (629, 631, 627, 630), (576, 621, 629, 630), (626, 624, 632, 631), (602, 576, 630, 627), (624, 573, 628, 632), (637, 638, 634, 633), (635, 637, 633, 636), (618, 161, 634, 638), (161, 594, 633, 634), (594, 164, 636, 633), (615, 620, 637, 635), (646, 645, 642, 639), (645, 644, 641, 642), (644, 643, 640, 641), (643, 646, 639, 640), (647, 650, 646, 643), (648, 647, 643, 644), (649, 648, 644, 645), (650, 649, 645, 646), (32, 33, 649, 650), (33, 35, 648, 649), (35, 34, 647, 648), (34, 32, 650, 647), (658, 657, 654, 651), (657, 656, 653, 654), (656, 655, 652, 653), (655, 658, 651, 652), (142, 140, 658, 655), (143, 142, 655, 656), (141, 143, 656, 657), (140, 141, 657, 658), (651, 654, 662, 659), (654, 653, 661, 662), (653, 652, 660, 661), (652, 651, 659, 660)])
me_plane_012.polygons.foreach_set('material_index', [6, 6, 6, 6, 6, 6, 0, 0, 0, 0, 0, 0, 0, 0, 0, 0, 0, 0, 0, 0, 0, 0, 0, 0, 0, 0, 0, 0, 0, 0, 0, 0, 0, 0, 0, 0, 0, 0, 0, 0, 0, 0, 0, 0, 0, 0, 0, 0, 0, 0, 0, 0, 0, 0, 0, 0, 0, 0, 0, 0, 0, 0, 0, 0, 0, 0, 0, 0, 0, 0, 0, 0, 0, 0, 0, 0, 0, 0, 0, 0, 0, 0, 0, 0, 0, 0, 0, 0, 0, 0, 0, 0, 0, 0, 0, 0, 0, 0, 0, 0, 0, 0, 0, 0, 0, 0, 0, 0, 0, 0, 0, 0, 0, 0, 0, 0, 0, 0, 0, 0, 0, 0, 0, 0, 0, 0, 0, 0, 0, 0, 0, 0, 0, 0, 0, 0, 0, 0, 0, 0, 0, 0, 0, 1, 1, 1, 1, 1, 1, 1, 1, 1, 1, 1, 1, 1, 1, 0, 0, 3, 3, 0, 0, 0, 0, 0, 0, 3, 0, 0, 0, 3, 0, 0, 3, 0, 0, 0, 0, 0, 3, 0, 0, 3, 3, 0, 0, 0, 0, 0, 0, 3, 3, 0, 0, 3, 0, 0, 0, 3, 0, 0, 3, 0, 0, 0, 0, 3, 3, 3, 3, 0, 0, 4, 4, 4, 4, 4, 4, 4, 4, 4, 4, 4, 4, 4, 4, 4, 4, 4, 4, 4, 4, 4, 4, 4, 4, 4, 4, 4, 4, 4, 4, 1, 4, 4, 4, 1, 1, 1, 1, 5, 1, 1, 1, 5, 5, 1, 0, 5, 1, 1, 0, 5, 0, 5, 0, 5, 5, 5, 5, 0, 5, 5, 5, 5, 5, 5, 5, 5, 5, 5, 5, 5, 5, 5, 5, 5, 5, 5, 5, 5, 5, 5, 5, 5, 5, 5, 5, 5, 5, 5, 5, 5, 5, 5, 5, 5, 5, 0, 0, 0, 0, 4, 4, 4, 4, 4, 4, 4, 4, 4, 4, 4, 4, 4, 4, 4, 4, 4, 4, 4, 4, 4, 4, 4, 4, 0, 0, 0, 0, 4, 4, 4, 4, 4, 4, 4, 4, 4, 4, 4, 4, 4, 4, 6, 6, 6, 6, 6, 6, 6, 6, 6, 6, 4, 4, 4, 4, 4, 4, 1, 4, 4, 4, 1, 1, 1, 1, 5, 1, 1, 1, 5, 5, 1, 5, 5, 1, 1, 5, 5, 5, 5, 5, 5, 5, 5, 5, 5, 5, 5, 5, 5, 5, 5, 5, 5, 5, 5, 5, 5, 5, 5, 5, 5, 5, 5, 5, 5, 5, 5, 5, 5, 5, 5, 5, 5, 5, 5, 5, 5, 5, 5, 5, 5, 5, 6, 6, 6, 6, 6, 6, 6, 6, 6, 6, 1, 1, 1, 1, 1, 1, 1, 1, 1, 1, 1, 1, 1, 1, 1, 1, 1, 1, 1, 1, 1, 1, 0, 1, 1, 1, 1, 1, 1, 1, 1, 0, 1, 1, 1, 1, 1, 0, 0, 1, 0, 0, 0, 0, 0, 0, 0, 0, 0, 0, 0, 0, 0, 0, 0, 0, 0, 0, 0, 0, 0, 0, 0, 0, 0, 0, 0, 0, 0, 0, 0, 0, 0, 0, 0, 0, 0, 0, 0, 0, 0, 0, 0, 0, 0, 0, 0, 0, 1, 1, 1, 1, 1, 1, 1, 1, 1, 1, 1, 1, 1, 1, 2, 2, 2, 2, 2, 1, 1, 1, 1, 1, 1, 1, 1, 1, 1, 1, 1, 1, 1, 1, 1, 1, 1, 1, 1, 1, 1, 1, 1, 1, 1, 1, 1, 1, 1, 1, 1, 1, 1, 1, 1, 1, 1, 1, 1, 1, 1, 1, 1, 1, 1, 1, 1, 0, 0, 0, 0, 0, 0, 0, 0, 0, 0, 0, 0, 0, 0, 0, 0, 0, 0, 0, 0, 0, 0, 0, 0])
me_plane_012.materials.append(mat_corpo)
me_plane_012.materials.append(mat_pele)
me_plane_012.materials.append(mat_nariz)
me_plane_012.materials.append(mat_olhos)
me_plane_012.materials.append(mat_roupas)
me_plane_012.materials.append(mat_material)
me_plane_012.materials.append(mat_orelhas)
me_plane_012.use_remesh_preserve_volume = False
me_plane_012.use_remesh_preserve_attributes = False
me_plane_012.use_mirror_vertex_groups = False
me_plane_012.update()
arm_armature_000 = bpy.data.armatures.new('Armature.000')  # bones are not reproduced
arm_armature_003 = bpy.data.armatures.new('Armature.003')  # bones are not reproduced

# ---- objects
ob_lamp = bpy.data.objects.new('Lamp', light_lamp)
ob_camera = bpy.data.objects.new('Camera', cam_camera)
ob_armature_maestro = bpy.data.objects.new('armature MAESTRO', arm_armature_000)
ob_plane = bpy.data.objects.new('Plane', me_plane_012)
ob_armature = bpy.data.objects.new('Armature', arm_armature_003)

# ---- transforms, parenting, visibility, modifiers, constraints
ob_lamp.location = (-3.852, -0.7768, 5.904)
ob_lamp.rotation_euler = (0.6503, 0.05522, 1.866)
ob_lamp.lock_rotations_4d = False
ob_lamp.empty_display_type = 'ARROWS'
ob_lamp.color = (0.0, 0.0, 0.0, 0.0)
ob_lamp.lineart.crease_threshold = 0.0
ob_camera.location = (7.481, -6.508, 5.344)
ob_camera.rotation_euler = (1.109, 0.0, 0.8149)
ob_camera.lock_rotations_4d = False
ob_camera.empty_display_type = 'ARROWS'
ob_camera.color = (0.0, 0.0, 0.0, 0.0)
ob_camera.display_type = 'WIRE'
ob_camera.lineart.crease_threshold = 0.0
ob_armature_maestro.location = (-0.002747, -0.9305, 0.8115)
ob_armature_maestro.display_type = 'SOLID'
ob_armature_maestro.show_in_front = True
ob_armature_maestro.lineart.crease_threshold = 0.0
ob_plane.parent = ob_armature_maestro
ob_plane.matrix_parent_inverse = Matrix(((1.0, 0.0, 0.0, 0.002747), (0.0, 1.0, 0.0, 0.9305), (0.0, 0.0, 1.0, -0.8115), (0.0, 0.0, 0.0, 1.0)))
ob_plane.location = (0.08165, -0.9666, 1.739)
ob_plane.scale = (1.0, 0.1734, 1.0)
ob_plane.lineart.crease_threshold = 0.0
_vg = ob_plane.vertex_groups.new(name='torso')
for _i, _w in zip([8, 9, 10, 11, 12, 13, 14, 15, 16, 17, 18, 19, 20, 21, 22, 23, 24, 25, 26, 27, 29, 40, 41, 42, 43, 44, 45, 46, 47, 48, 49, 50, 51, 52, 53, 54, 55, 56, 57, 58, 59, 60, 61, 62, 63, 64, 65, 66, 67, 68, 69, 70, 71, 72, 73, 74, 75, 76, 77, 78, 79, 80, 81, 82, 83, 84, 85, 86, 87, 92, 93, 112, 113, 114, 115, 116, 117, 122, 123, 124, 125, 126, 127, 128, 129, 147, 163, 259, 260, 261, 262, 263, 264, 265, 266, 267, 268, 269, 270, 312, 326, 327, 328, 331, 332, 333, 334, 335, 336, 337, 338, 339, 340, 341, 342, 343, 344, 345, 346, 347, 348, 349, 350, 351, 352, 353, 354, 355, 356, 357, 358, 359, 360, 361, 362, 363, 364, 365, 366, 367, 368, 370, 371, 372, 373, 374, 375, 377, 378, 379, 380, 381, 382, 395, 396, 397, 398, 399, 400, 401, 402, 403, 404, 405, 406, 410, 414, 444, 448, 459, 462, 463, 464], [0.8894, 0.7724, 0.7104, 0.3033, 0.5317, 0.2019, 0.3008, 0.4275, 0.8166, 0.7357, 0.8496, 0.1039, 0.7802, 0.1714, 0.1055, 0.6199, 0.8853, 0.5978, 0.3979, 0.1868, 0.6733, 0.9642, 0.9034, 0.8229, 0.4734, 0.8985, 0.465, 0.9738, 0.986, 0.9462, 0.886, 0.6953, 0.4068, 0.3198, 0.9951, 0.7994, 0.601, 0.6172, 0.3357, 0.3486, 0.275, 0.7077, 0.2065, 0.4576, 0.2169, 0.9052, 0.3253, 0.7959, 0.5905, 0.2991, 0.4231, 0.5994, 0.2905, 0.1412, 0.2428, 0.8105, 0.7914, 0.6672, 0.03134, 0.5591, 0.8078, 0.5191, 0.4674, 0.8395, 0.8139, 0.636, 0.0329, 0.8385, 0.8402, 0.01072, 0.4481, 0.7133, 0.5874, 0.5673, 0.012, 0.7144, 0.7126, 0.8754, 0.4678, 0.837, 0.7625, 0.5577, 0.04864, 0.8315, 0.8352, 0.07145, 0.04163, 0.5103, 0.2611, 0.3514, 0.3668, 0.06608, 0.04897, 0.0708, 0.0452, 0.05308, 0.05195, 0.03441, 0.03102, 0.007175, 0.01168, 0.06956, 0.01007, 0.7885, 0.7611, 0.7922, 0.8021, 0.8132, 0.812, 0.7674, 0.804, 0.8527, 0.7934, 0.7722, 0.7661, 0.7709, 0.8276, 0.8181, 0.808, 0.7787, 0.8505, 0.7916, 0.703, 0.7129, 0.7204, 0.7424, 0.734, 0.7556, 0.7468, 0.7446, 0.7872, 0.6864, 0.7527, 0.7213, 0.7355, 0.6896, 0.6856, 0.7202, 0.7416, 0.02342, 0.05671, 0.02076, 0.03644, 0.05599, 0.009004, 0.02245, 0.009898, 0.01058, 0.001617, 0.07727, 0.1294, 0.07611, 0.1049, 0.5771, 0.7447, 0.8979, 0.6668, 0.08733, 0.09956, 0.07607, 0.0822, 0.06327, 0.07098, 0.07699, 0.06616, 0.001123, 0.004642, 0.06083, 0.02781, 0.01781, 0.003428, 0.05803, 0.2314]): _vg.add([_i], _w, 'REPLACE')
_vg = ob_plane.vertex_groups.new(name='arm1.R')
for _i, _w in zip([8, 9, 10, 12, 14, 16, 18, 20, 22, 24, 25, 26, 27, 28, 29, 30, 31, 32, 33, 34, 35, 36, 37, 38, 39, 40, 41, 42, 46, 47, 48, 49, 50, 51, 52, 53, 54, 56, 57, 58, 60, 62, 64, 66, 67, 68, 69, 75, 76, 77, 80, 81, 82, 83, 84, 85, 86, 87, 88, 91, 92, 93, 94, 95, 104, 107, 108, 110, 111, 113, 114, 115, 118, 121, 122, 123, 124, 125, 126, 127, 128, 129, 130, 131, 149, 151, 152, 153, 154, 155, 156, 173, 174, 175, 176, 177, 178, 179, 180, 181, 182, 183, 189, 191, 192, 193, 194, 197, 198, 199, 204, 208, 215, 216, 227, 230, 260, 261, 262, 263, 264, 265, 266, 267, 268, 269, 270, 271, 272, 273, 274, 277, 280, 281, 282, 283, 284, 286, 287, 288, 289, 290, 291, 292, 293, 295, 297, 304, 305, 307, 309, 310, 313, 314, 331, 332, 333, 334, 335, 336, 337, 338, 339, 340, 341, 342, 343, 344, 345, 346, 347, 348, 349, 350, 351, 352, 353, 354, 355, 356, 357, 358, 359, 360, 361, 362, 363, 364, 365, 366, 368, 370, 371, 372, 373, 374, 375, 376, 377, 378, 381, 382, 395, 397, 398, 400, 402, 405, 406, 469, 471, 472, 473, 475, 476, 477, 479, 480, 481, 482, 490, 492, 493, 494, 496, 497, 498, 500, 502, 504, 505, 507, 508, 509, 510, 516, 519, 570, 571, 572, 575, 576, 577, 578, 581, 583, 587, 588, 589, 590, 599, 600, 601, 603, 605, 606, 621, 623, 625, 629, 630, 639, 640, 641, 642, 643, 644, 645, 646, 647, 648, 649, 650], [0.0, 0.0, 0.007776, 0.0032, 0.0, 0.0, 0.0, 0.0, 0.0, 0.0, 0.0, 0.0, 0.0, 0.0, 0.2307, 0.0, 0.07343, 0.5034, 0.5086, 0.3183, 0.727, 0.3348, 0.3379, 0.2749, 0.3963, 0.0, 0.0, 0.0, 0.0, 0.0, 0.0, 0.0, 0.0, 0.0, 0.0, 0.0, 0.0, 0.0, 0.0, 0.0, 0.0, 0.0, 0.005857, 0.0, 0.0, 0.0, 0.0, 0.0, 0.0, 0.0, 0.0, 0.0, 0.0, 0.0, 0.0, 0.0, 0.002521, 0.0, 0.0, 0.0, 0.0, 0.0, 0.0, 0.0, 0.0, 0.0, 0.0, 0.0, 0.0, 0.0, 0.0, 0.0, 0.0, 0.0, 0.0, 0.0, 0.0, 0.0, 0.0, 0.0, 0.0, 0.0, 0.0, 0.0, 0.0, 0.0, 0.0, 0.0, 0.0, 0.0, 0.0, 0.0, 0.0, 0.0, 0.0, 0.0, 0.0, 0.0, 0.0, 0.0, 0.0, 0.0, 0.0, 0.0, 0.0, 0.0, 0.0, 0.0, 0.0, 0.0, 0.0, 0.0, 0.0, 0.0, 0.0, 0.0, 0.0, 0.0, 0.0, 0.0, 0.0, 0.0, 0.0, 0.0, 0.0, 0.0, 0.0, 0.0, 0.0, 0.0, 0.0, 0.0, 0.0, 0.0, 0.0, 0.0, 0.0, 0.0, 0.0, 0.0, 0.0, 0.0, 0.0, 0.0, 0.0, 0.0, 0.0, 0.0, 0.0, 0.0, 0.0, 0.0, 0.0, 0.0, 0.0, 0.0, 0.0, 0.0, 0.0, 0.0, 0.0, 0.0, 0.0, 0.0, 0.0, 0.0, 0.0, 0.0, 0.0, 0.0, 0.0, 0.0, 0.0, 0.0, 0.0, 0.0, 0.0, 0.0, 0.0, 0.0, 0.0, 0.0, 0.0, 0.0, 0.0, 0.0, 0.0, 0.0, 0.0, 0.0, 0.0, 0.0, 0.0, 0.0, 0.0, 0.0, 0.0, 0.0, 0.0, 0.0, 0.0, 0.0, 0.0, 0.0, 0.0, 0.0, 0.0, 0.0, 0.0, 0.0, 0.0, 0.0, 0.0, 0.0, 0.0, 0.0, 0.0, 0.0, 0.0, 0.0, 0.0, 0.0, 0.0, 0.0, 0.0, 0.0, 0.0, 0.0, 0.0, 0.0, 0.0, 0.0, 0.0, 0.0, 0.0, 0.0, 0.0, 0.0, 0.0, 0.0, 0.0, 0.0, 0.0, 0.0, 0.0, 0.0, 0.0, 0.0, 0.0, 0.0, 0.0, 0.0, 0.0, 0.0, 0.0, 0.0, 0.0, 0.0, 0.0, 0.0, 0.0, 0.332, 0.3574, 0.6869, 0.628, 0.4349, 0.6813, 0.8125, 0.5834, 0.717, 0.5912, 0.8059, 0.7667]): _vg.add([_i], _w, 'REPLACE')
_vg = ob_plane.vertex_groups.new(name='arm2.R')
for _i, _w in zip([9, 20, 29, 31, 32, 33, 34, 35, 36, 37, 38, 39, 40, 173, 174, 175, 176, 177, 178, 179, 180, 181, 182, 183, 189, 191, 192, 193, 194, 197, 198, 199, 368, 371, 372, 380, 381, 382, 467, 469, 471, 472, 473, 477, 492, 493, 496, 498, 500, 502, 507, 508, 509, 510, 516, 518, 519, 529, 532, 533, 537, 569, 570, 571, 572, 577, 578, 579, 580, 581, 582, 583, 584, 588, 599, 600, 603, 605, 606, 612, 613, 614, 639, 640, 641, 642, 643, 644, 645, 646, 647, 648, 649, 650], [0.0, 0.0, 0.02884, 0.02552, 0.0638, 0.0704, 0.1072, 0.1656, 0.6652, 0.6621, 0.6689, 0.6663, 0.0, 0.0, 0.0, 0.0, 0.0, 0.0, 0.0, 0.0, 0.0, 0.0, 0.0, 0.0, 0.0, 0.0, 0.0, 0.0, 0.0, 0.0, 0.0, 0.0, 0.0, 0.0, 0.0, 0.0, 0.0, 0.0, 0.0, 0.0, 0.0, 0.0, 0.0, 0.0, 0.0, 0.0, 0.0, 0.0, 0.0, 0.0, 0.0, 0.0, 0.0, 0.0, 0.0, 0.0, 0.0, 0.0, 0.0, 0.0, 0.0, 0.8595, 0.7853, 0.771, 0.7904, 0.05704, 0.06871, 0.05365, 0.03856, 0.1681, 0.1021, 0.1515, 0.1499, 0.0, 0.8359, 0.9055, 0.04169, 0.0829, 0.1396, 0.04579, 0.006785, 0.02145, 0.668, 0.6765, 0.6648, 0.6531, 0.5139, 0.5098, 0.4523, 0.4505, 0.5802, 0.3749, 0.3131, 0.3032]): _vg.add([_i], _w, 'REPLACE')
_vg = ob_plane.vertex_groups.new(name='hand.R')
for _i, _w in zip([8, 9, 16, 20, 24, 32, 33, 34, 36, 37, 38, 39, 40, 47, 88, 91, 94, 95, 98, 100, 101, 102, 103, 108, 109, 110, 111, 119, 120, 121, 122, 135, 148, 149, 151, 152, 153, 154, 155, 156, 174, 175, 176, 177, 178, 180, 181, 182, 189, 191, 192, 194, 197, 198, 199, 266, 270, 274, 368, 370, 371, 372, 373, 374, 375, 377, 378, 380, 381, 382, 467, 469, 471, 472, 473, 475, 476, 477, 479, 490, 492, 493, 494, 495, 496, 497, 498, 500, 504, 505, 507, 508, 509, 510, 569, 570, 571, 572, 573, 574, 575, 576, 577, 578, 579, 580, 581, 582, 583, 584, 589, 590, 599, 600, 601, 602, 603, 604, 605, 606, 611, 612, 613, 614, 621, 622, 623, 624, 625, 626, 627, 628, 629, 630, 631, 632, 639, 640, 641, 642, 643, 644, 645, 646, 647, 648, 649, 650], [0.0, 0.0, 0.0, 0.0, 0.0, 0.01964, 4.45e-05, 0.001823, 0.4744, 0.3967, 0.3985, 0.3358, 0.0, 0.0, 0.0, 0.0, 0.0, 0.0, 0.0, 0.0, 0.0, 0.0, 0.0, 0.0, 0.0, 0.0, 0.0, 0.0, 0.0, 0.0, 0.0101, 0.0, 0.0, 0.0, 0.0, 0.0, 0.0, 0.0, 0.0, 0.0, 0.0, 0.0, 0.0, 0.0, 0.0, 0.0, 0.0, 0.0, 0.0, 0.0, 0.0, 0.0, 0.0, 0.0, 0.0, 0.0, 0.0, 0.0, 0.0, 0.0, 0.0, 0.0, 0.0, 0.0, 0.0, 0.0, 0.0, 0.0, 0.0, 0.0, 0.0, 0.0, 0.0, 0.0, 0.0, 0.0, 0.0, 0.0, 0.0, 0.0, 0.0, 0.0, 0.0, 0.0, 0.0, 0.0, 0.0, 0.0, 0.0, 0.0, 0.0, 0.0, 0.0, 0.0, 0.717, 0.651, 0.2341, 0.2096, 0.9979, 0.9959, 0.9903, 0.9925, 0.9438, 0.9542, 0.9502, 0.9869, 0.8879, 0.9778, 0.8928, 0.9305, 0.0, 0.0, 0.1647, 0.7731, 0.9964, 0.9972, 0.9568, 0.9782, 0.9619, 0.9069, 0.9788, 0.9596, 0.9716, 0.9646, 0.9861, 0.9918, 0.9823, 0.9972, 0.9919, 0.9941, 0.9961, 0.9961, 0.991, 0.9929, 0.9944, 0.995, 0.4159, 0.297, 0.0, 0.731, 0.1601, 0.0, 0.7238, 0.4425, 0.0, 0.0, 0.5427, 0.3965]): _vg.add([_i], _w, 'REPLACE')
_vg = ob_plane.vertex_groups.new(name='arm1.L')
for _i, _w in zip([4, 5, 8, 9, 11, 12, 13, 15, 16, 17, 19, 20, 21, 22, 23, 24, 25, 26, 28, 29, 30, 31, 34, 35, 40, 41, 42, 43, 44, 45, 46, 47, 48, 49, 50, 51, 52, 53, 54, 55, 56, 57, 58, 59, 61, 62, 63, 65, 66, 67, 68, 70, 71, 72, 73, 74, 75, 76, 77, 78, 79, 80, 81, 82, 83, 84, 85, 86, 87, 88, 89, 90, 91, 94, 95, 98, 99, 100, 101, 105, 106, 108, 109, 110, 111, 112, 113, 114, 115, 116, 117, 118, 119, 120, 121, 123, 124, 125, 126, 127, 128, 129, 130, 136, 137, 138, 139, 140, 141, 142, 143, 149, 150, 151, 152, 153, 154, 155, 156, 157, 158, 159, 160, 161, 162, 163, 164, 165, 166, 167, 168, 169, 170, 171, 172, 173, 174, 175, 176, 177, 178, 179, 180, 181, 182, 183, 184, 185, 186, 189, 191, 192, 193, 194, 196, 197, 198, 199, 200, 204, 205, 206, 208, 210, 212, 213, 214, 215, 216, 217, 218, 219, 220, 221, 224, 225, 226, 228, 230, 231, 232, 233, 234, 235, 236, 237, 238, 239, 240, 241, 242, 243, 244, 245, 246, 247, 248, 249, 250, 251, 252, 253, 254, 255, 256, 257, 258, 259, 260, 261, 262, 263, 264, 265, 266, 267, 268, 269, 270, 271, 272, 273, 274, 275, 276, 279, 280, 281, 282, 283, 285, 286, 288, 290, 291, 292, 293, 294, 295, 296, 297, 298, 299, 300, 303, 306, 308, 310, 315, 316, 317, 318, 319, 320, 321, 322, 325, 329, 330, 331, 332, 333, 334, 335, 336, 337, 338, 339, 340, 341, 342, 343, 344, 345, 346, 347, 348, 349, 350, 351, 352, 353, 357, 359, 361, 363, 365, 368, 370, 371, 372, 373, 374, 375, 377, 378, 379, 380, 381, 382, 383, 384, 385, 386, 387, 388, 389, 390, 391, 392, 393, 394, 396, 400, 402, 405, 406, 416, 426, 437, 440, 441, 446, 447, 449, 450, 467, 468, 469, 470, 471, 472, 473, 474, 475, 476, 477, 478, 479, 480, 481, 482, 483, 484, 485, 486, 487, 488, 489, 490, 491, 492, 493, 494, 495, 496, 497, 498, 499, 500, 501, 502, 503, 504, 505, 506, 507, 508, 509, 510, 511, 512, 513, 514, 515, 516, 517, 518, 519, 520, 521, 522, 523, 524, 525, 526, 527, 528, 529, 530, 531, 532, 533, 534, 535, 536, 537, 538, 539, 540, 541, 542, 543, 544, 545, 546, 547, 548, 549, 550, 551, 552, 553, 554, 555, 556, 557, 558, 559, 560, 561, 562, 563, 564, 565, 566, 567, 568, 586, 587, 588, 589, 590, 591, 592, 593, 594, 595, 596, 597, 598, 607, 608, 609, 610, 615, 616, 617, 618, 619, 620, 633, 634, 635, 636, 637, 638, 641, 644, 647, 648, 651, 652, 653, 654, 655, 656, 657, 658, 659, 660, 661, 662], [0.0, 0.0, 0.0, 0.0, 0.0, 0.0, 0.0, 0.0, 0.0, 0.0, 0.0, 0.0, 0.0, 0.0, 0.0, 0.0, 0.0, 0.0, 0.0, 0.0, 0.0, 0.0, 0.0, 0.0, 0.0, 0.0, 0.0, 0.0, 0.0, 0.0, 0.0, 0.0, 0.0, 0.0, 0.0, 0.0, 0.0, 0.0, 0.0, 0.0, 0.0, 0.0, 0.0, 0.0, 0.0, 0.0, 0.0, 0.0, 0.0, 0.0, 0.0, 0.0, 0.0, 0.0, 0.0, 0.0, 0.0, 0.0, 0.0, 0.0, 0.0, 0.0, 0.0, 0.0, 0.0, 0.0, 0.0, 0.0, 0.0, 0.0, 0.0, 0.0, 0.0, 0.0, 0.0, 0.0, 0.0, 0.0, 0.0, 0.0, 0.0, 0.0, 0.0, 0.0, 0.0, 0.0, 0.0, 0.0, 0.0, 0.0, 0.1562, 0.0, 0.0, 0.0, 0.0, 0.0, 0.0, 0.0, 0.0, 0.0, 0.0, 0.0, 0.0, 0.0, 0.0, 0.0, 0.0, 0.6383, 0.7504, 0.8944, 0.5931, 0.0, 0.0, 0.0, 0.0, 0.0, 0.0, 0.0, 0.0, 0.09171, 0.09435, 0.1012, 0.09112, 0.08277, 0.1019, 0.1071, 0.08678, 0.1184, 0.132, 0.1368, 0.1166, 0.1325, 0.1285, 0.1215, 0.1369, 0.0, 0.0, 0.0, 0.0, 0.0, 0.0, 0.0, 0.0, 0.0, 0.0, 0.0, 0.0, 0.0, 0.0, 0.0, 0.0, 0.0, 0.0, 0.0, 0.0, 0.0, 0.0, 0.0, 0.0, 0.0, 0.0, 0.0, 0.0, 0.0, 0.0, 0.0, 0.0, 0.0, 0.0, 0.0, 0.0, 0.0, 0.0, 0.0, 0.0, 0.0, 0.0, 0.0, 0.0, 0.0, 0.0, 0.0, 0.0, 0.0, 0.0, 0.0, 0.0, 0.0, 0.0, 0.0, 0.0, 0.0, 0.0, 0.0, 0.0, 0.0, 0.0, 0.0, 0.0, 0.0, 0.0, 0.0, 0.0, 0.0, 0.0, 0.0, 0.0, 0.0, 0.0, 0.0, 0.0, 0.0, 0.0, 0.0, 0.0, 0.0, 0.0, 0.0, 0.0, 0.0, 0.0, 0.0, 0.0, 0.0, 0.0, 0.0, 0.0, 0.0, 0.0, 0.0, 0.0, 0.0, 0.0, 0.0, 0.0, 0.0, 0.0, 0.0, 0.0, 0.0, 0.0, 0.0, 0.0, 0.0, 0.0, 0.0, 0.0, 0.0, 0.0, 0.0, 0.0, 0.0, 0.0, 0.0, 0.0, 0.0, 0.0, 0.0, 0.0, 0.0, 0.0, 0.0, 0.0, 0.0, 0.0, 0.0, 0.0, 0.0, 0.0, 0.0, 0.0, 0.0, 0.0, 0.0, 0.0, 0.0, 0.0, 0.0, 0.0, 0.0, 0.0, 0.0, 0.0, 0.0, 0.0, 0.0, 0.0, 0.0, 0.0, 0.0, 0.0, 0.0, 0.0, 0.0, 0.0, 0.0, 0.0, 0.0, 0.0, 0.0, 0.0, 0.0, 0.0, 0.0, 0.0, 0.0, 0.0, 0.0, 0.0, 0.0, 0.0, 0.0, 0.0, 0.0, 0.0, 0.0, 0.0, 0.0, 0.0, 0.0, 0.0, 0.0, 0.0, 0.0, 0.0, 0.0, 0.0, 0.0, 0.0, 0.0, 0.0, 0.0, 0.0, 0.0, 0.0, 0.0, 0.0, 0.0, 0.0, 0.0, 0.0, 0.0, 0.0, 0.0, 0.0, 0.0, 0.0, 0.0, 0.0, 0.0, 0.0, 0.0, 0.0, 0.0, 0.0, 0.0, 0.0, 0.0, 0.0, 0.0, 0.0, 0.0, 0.0, 0.0, 0.0, 0.0, 0.0, 0.0, 0.0, 0.0, 0.0, 0.0, 0.0, 0.0, 0.0, 0.0, 0.0, 0.0, 0.0, 0.0, 0.0, 0.0, 0.0, 0.0, 0.0, 0.0, 0.0, 0.0, 0.0, 0.0, 0.0, 0.0, 0.0, 0.0, 0.0, 0.0, 0.0, 0.0, 0.0, 0.0, 0.0, 0.0, 0.0, 0.0, 0.0, 0.0, 0.0, 0.0, 0.0, 0.0, 0.0, 0.0, 0.0, 0.0, 0.0, 0.0, 0.0, 0.0, 0.0, 0.0, 0.0, 0.0, 0.0, 0.0, 0.0, 0.0, 0.0, 0.0, 0.0, 0.0, 0.0, 0.0, 0.0, 0.08906, 0.08175, 0.1019, 0.07429, 0.1378, 0.1164, 0.1285, 0.1366, 0.1226, 0.13, 0.122, 0.1226, 0.0907, 0.1068, 0.1119, 0.08722, 0.1099, 0.08118, 0.08133, 0.08358, 0.08652, 0.08598, 0.08292, 0.08381, 0.0, 0.0, 0.0, 0.0, 0.6451, 0.694, 0.7932, 0.4086, 0.8601, 0.8225, 0.41, 0.7932, 0.4103, 0.4174, 0.674, 0.4086]): _vg.add([_i], _w, 'REPLACE')
_vg = ob_plane.vertex_groups.new(name='arm2.L')
for _i, _w in zip([4, 5, 6, 7, 8, 9, 10, 11, 13, 15, 16, 17, 20, 21, 23, 24, 25, 28, 30, 31, 32, 33, 40, 41, 44, 46, 47, 48, 53, 54, 55, 56, 57, 62, 63, 65, 66, 67, 70, 71, 74, 79, 80, 82, 83, 112, 116, 117, 124, 125, 128, 129, 136, 138, 139, 143, 144, 145, 146, 147, 150, 151, 152, 153, 154, 155, 156, 157, 158, 159, 160, 161, 162, 163, 164, 165, 166, 167, 168, 169, 170, 171, 172, 173, 174, 175, 176, 177, 178, 179, 180, 181, 182, 183, 184, 185, 186, 187, 189, 191, 192, 193, 196, 197, 198, 199, 200, 201, 203, 204, 205, 206, 207, 208, 210, 212, 213, 214, 215, 216, 217, 218, 219, 220, 221, 223, 224, 225, 226, 228, 230, 231, 232, 233, 234, 235, 236, 237, 238, 239, 240, 241, 242, 243, 244, 245, 246, 247, 248, 249, 250, 251, 252, 253, 254, 255, 256, 257, 258, 334, 336, 338, 340, 341, 344, 345, 346, 347, 348, 368, 369, 370, 371, 372, 373, 374, 375, 376, 377, 378, 379, 380, 381, 382, 383, 384, 385, 386, 387, 389, 390, 391, 392, 393, 394, 467, 468, 469, 470, 471, 472, 473, 474, 475, 476, 477, 478, 479, 480, 481, 482, 483, 484, 485, 486, 487, 488, 489, 490, 491, 492, 493, 494, 495, 496, 497, 498, 499, 500, 501, 502, 503, 504, 505, 506, 507, 508, 509, 510, 511, 512, 513, 514, 515, 516, 517, 518, 519, 520, 521, 522, 523, 524, 525, 526, 527, 528, 529, 530, 531, 532, 533, 534, 535, 536, 537, 538, 539, 540, 541, 542, 543, 544, 545, 546, 547, 548, 549, 550, 551, 552, 553, 554, 555, 556, 557, 558, 559, 560, 561, 562, 563, 564, 565, 566, 567, 568, 585, 586, 587, 588, 589, 590, 591, 592, 593, 594, 595, 596, 597, 598, 607, 608, 609, 610, 615, 616, 617, 618, 619, 620, 633, 634, 635, 636, 637, 638, 639, 642, 645, 646, 649, 650, 651, 652, 653, 654, 655, 656, 657, 658, 659, 660, 661, 662], [0.2763, 0.2762, 0.2768, 0.2769, 0.0, 0.0, 0.0, 0.0, 0.0, 0.0, 0.0, 0.0, 0.0, 0.0, 0.0, 0.0, 0.0, 0.0, 0.0, 0.0, 0.0, 0.0, 0.0, 0.0, 0.0, 0.0, 0.0, 0.0, 0.0, 0.0, 0.0, 0.0, 0.0, 0.0, 0.0, 0.0, 0.0, 0.0, 0.0, 0.0, 0.0, 0.0, 0.0, 0.0, 0.0, 0.0, 0.0, 0.0, 0.0, 0.0, 0.0, 0.0, 0.0, 0.0, 0.0, 0.01031, 0.5404, 0.7438, 0.7946, 0.6502, 0.0, 0.0, 0.0, 0.0, 0.0, 0.0, 0.0, 0.1451, 0.1378, 0.1536, 0.15, 0.2991, 0.2797, 0.9303, 0.3061, 0.4082, 0.7285, 0.7535, 0.3057, 0.5629, 0.7912, 0.5349, 0.8326, 0.0, 0.0, 0.0, 0.0, 0.0, 0.0, 0.0, 0.0, 0.0, 0.0, 0.0, 0.0, 0.0, 0.0, 0.0, 0.0, 0.0, 0.0, 0.0, 0.0, 0.0, 0.0, 0.0, 0.0, 0.0, 0.0, 0.0, 0.0, 0.0, 0.0, 0.0, 0.0, 0.0, 0.0, 0.0, 0.0, 0.0, 0.0, 0.0, 0.0, 0.0, 0.0, 0.0, 0.0, 0.0, 0.0, 0.0, 0.0, 0.0, 0.0, 0.0, 0.0, 0.0, 0.0, 0.0, 0.0, 0.0, 0.0, 0.0, 0.0, 0.0, 0.0, 0.0, 0.0, 0.0, 0.0, 0.0, 0.0, 0.0, 0.0, 0.0, 0.0, 0.0, 0.0, 0.0, 0.0, 0.0, 0.0, 0.0, 0.0, 0.0, 0.0, 0.0, 0.0, 0.0, 0.0, 0.0, 0.0, 0.0, 0.0, 0.0, 0.0, 0.0, 0.0, 0.0, 0.0, 0.0, 0.0, 0.0, 0.0, 0.0, 0.0, 0.0, 0.0, 0.0, 0.0, 0.0, 0.0, 0.0, 0.0, 0.0, 0.0, 0.0, 0.0, 0.0, 0.0, 0.0, 0.0, 0.0, 0.0, 0.0, 0.0, 0.0, 0.0, 0.0, 0.0, 0.0, 0.02482, 0.0, 0.0, 0.0, 0.0, 0.0, 0.0, 0.0, 0.0, 0.0, 0.0, 0.0, 0.0, 0.0, 0.0, 0.0, 0.0, 0.0, 0.0, 0.0, 0.0, 0.0, 0.0, 0.0, 0.0, 0.0, 0.0, 0.0, 0.0, 0.0, 0.0, 0.0, 0.0, 0.0, 0.0, 0.0, 0.0, 0.0, 0.0, 0.0, 0.0, 0.0, 0.0, 0.0, 0.0, 0.0, 0.0, 0.0, 0.0, 0.0, 0.0, 0.0, 0.0, 0.0, 0.0, 0.0, 0.0, 0.0, 0.0, 0.0, 0.0, 0.0, 0.0, 0.0, 0.0, 0.0, 0.0, 0.0, 0.0, 0.0, 0.0, 0.0, 0.0, 0.0, 0.0, 0.0, 0.0, 0.0, 0.0, 0.0, 0.0, 0.0, 0.0, 0.0, 0.0, 0.0, 0.0, 0.0, 0.0, 0.0, 0.0, 0.0, 0.0, 0.1315, 0.1312, 0.2748, 0.2613, 0.6611, 0.4483, 0.5339, 0.5303, 0.2438, 0.2443, 0.2466, 0.2472, 0.3305, 0.446, 0.7003, 0.335, 0.571, 0.4023, 0.3155, 0.322, 0.3569, 0.3447, 0.3404, 0.3334, 0.0, 0.0, 0.0, 0.0, 0.0, 0.0, 0.4086, 0.6645, 0.7981, 0.6503, 0.6502, 0.7153, 0.6508, 0.4086, 0.4086, 0.7932, 0.7932, 0.5406]): _vg.add([_i], _w, 'REPLACE')
_vg = ob_plane.vertex_groups.new(name='hand.L')
for _i, _w in zip([0, 1, 2, 3, 4, 5, 6, 7, 8, 9, 10, 11, 13, 17, 19, 20, 21, 22, 40, 41, 44, 46, 47, 48, 53, 55, 57, 63, 70, 71, 112, 116, 117, 136, 137, 138, 139, 140, 141, 142, 143, 144, 145, 146, 147, 149, 150, 151, 152, 153, 154, 155, 156, 157, 158, 159, 160, 161, 162, 163, 164, 165, 166, 167, 168, 169, 170, 171, 172, 173, 174, 175, 176, 178, 179, 180, 183, 184, 185, 186, 187, 190, 191, 193, 195, 196, 197, 198, 200, 202, 233, 234, 235, 236, 237, 238, 239, 240, 241, 242, 243, 244, 245, 246, 247, 248, 249, 250, 251, 252, 253, 254, 255, 256, 257, 258, 339, 368, 370, 371, 372, 373, 374, 378, 379, 380, 381, 382, 467, 468, 469, 470, 471, 472, 473, 474, 475, 476, 477, 478, 480, 482, 484, 486, 487, 492, 493, 494, 496, 498, 500, 502, 505, 507, 508, 509, 510, 512, 514, 516, 518, 519, 520, 523, 524, 525, 529, 531, 532, 533, 534, 535, 536, 537, 540, 541, 542, 543, 544, 550, 554, 555, 557, 558, 561, 562, 563, 564, 565, 566, 567, 568, 586, 588, 589, 590, 591, 592, 593, 594, 595, 596, 597, 598, 607, 608, 609, 610, 615, 616, 617, 618, 619, 620, 633, 634, 635, 636, 637, 638, 651, 652, 653, 654, 655, 656, 657, 658, 659, 660, 661, 662], [0.9692, 0.9965, 0.9968, 0.9966, 0.7237, 0.7238, 0.7232, 0.7232, 0.0, 0.0, 0.0, 0.0, 0.0, 0.0, 0.0, 0.0, 0.0, 0.0, 0.0, 0.0, 0.0, 0.0, 0.0, 0.0, 0.0, 0.0, 0.0, 0.0, 0.0, 0.0, 0.0, 0.0, 0.0, 0.0, 0.0, 0.0, 0.0, 0.0, 0.0, 0.02119, 0.0, 0.4637, 0.4345, 0.415, 0.4302, 0.0, 0.0, 0.0, 0.0, 0.0, 0.0, 0.0, 0.0, 0.7632, 0.7678, 0.7452, 0.7588, 0.6182, 0.6185, 0.6847, 0.6147, 0.632, 0.6443, 0.6464, 0.6536, 0.6686, 0.6648, 0.6649, 0.6726, 0.0, 0.0, 0.0, 0.0, 0.0, 0.0, 0.0, 0.0, 0.0, 0.0, 0.0, 0.0, 0.0, 0.0, 0.0, 0.0, 0.0, 0.0, 0.0, 0.0, 0.0, 0.0, 0.0, 0.0, 0.0, 0.0, 0.0, 0.0, 0.0, 0.0, 0.0, 0.0, 0.0, 0.0, 0.0, 0.0, 0.0, 0.0, 0.0, 0.0, 0.0, 0.0, 0.0, 0.0, 0.0, 0.0, 0.0, 0.0, 0.0, 0.0, 0.0, 0.0, 0.0, 0.0, 0.0, 0.0, 0.0, 0.0, 0.0, 0.0, 0.0, 0.0, 0.0, 0.0, 0.0, 0.0, 0.0, 0.0, 0.0, 0.0, 0.0, 0.0, 0.0, 0.0, 0.0, 0.0, 0.0, 0.0, 0.0, 0.0, 0.0, 0.0, 0.0, 0.0, 0.0, 0.0, 0.0, 0.0, 0.0, 0.0, 0.0, 0.0, 0.0, 0.0, 0.0, 0.0, 0.0, 0.0, 0.0, 0.0, 0.0, 0.0, 0.0, 0.0, 0.0, 0.0, 0.0, 0.0, 0.0, 0.0, 0.0, 0.0, 0.0, 0.0, 0.0, 0.0, 0.0, 0.0, 0.0, 0.0, 0.0, 0.0, 0.0, 0.0, 0.0, 0.0, 0.0, 0.7794, 0.787, 0.6252, 0.6644, 0.6459, 0.6268, 0.6597, 0.6745, 0.6337, 0.6384, 0.6315, 0.6305, 0.5788, 0.6103, 0.6178, 0.5778, 0.6155, 0.5165, 0.6031, 0.5944, 0.5747, 0.5859, 0.5767, 0.5828, 0.3749, 0.3454, 0.3461, 0.368, 0.3372, 0.3375, 0.3579, 0.3631, 0.3872, 0.3537, 0.3553, 0.3785]): _vg.add([_i], _w, 'REPLACE')
_vg = ob_plane.vertex_groups.new(name='leg1.L')
for _i, _w in zip([0, 1, 9, 11, 12, 13, 14, 15, 17, 18, 19, 20, 21, 22, 23, 24, 26, 27, 31, 34, 35, 42, 43, 45, 49, 50, 51, 52, 53, 55, 57, 59, 61, 63, 64, 65, 69, 70, 71, 72, 73, 76, 77, 78, 80, 81, 84, 85, 88, 89, 90, 93, 94, 95, 96, 105, 106, 107, 109, 113, 114, 115, 118, 122, 131, 134, 136, 137, 138, 139, 140, 141, 142, 143, 144, 145, 146, 147, 157, 159, 160, 161, 162, 163, 164, 165, 166, 169, 170, 171, 172, 173, 175, 177, 180, 181, 187, 188, 189, 191, 192, 194, 198, 201, 259, 260, 261, 262, 263, 264, 265, 266, 267, 268, 269, 270, 272, 273, 274, 277, 278, 279, 280, 281, 282, 283, 284, 286, 287, 289, 290, 291, 292, 293, 294, 296, 297, 301, 304, 305, 307, 308, 309, 310, 311, 312, 313, 314, 318, 328, 331, 332, 334, 336, 337, 340, 341, 342, 343, 344, 345, 346, 347, 348, 349, 350, 351, 352, 353, 354, 355, 356, 357, 360, 361, 363, 365, 395, 396, 397, 398, 399, 400, 401, 402, 403, 404, 405, 406, 407, 408, 409, 410, 419, 422, 423, 424, 427, 428, 429, 433, 468, 479, 480, 481, 482, 484, 485, 486, 487, 488, 490, 493, 496, 498, 502, 509, 510, 511, 512, 513, 514, 518, 521, 523, 524, 534, 535, 536, 558, 593, 594, 596, 597, 607, 608, 609, 610, 615, 617, 620, 633, 634, 635, 636, 637, 638, 640, 641, 643, 644, 647, 648, 651, 652, 653, 654, 655, 656, 657, 658, 659, 660, 661, 662], [0.0, 0.0, 0.0, 0.0, 0.0, 0.0, 0.0, 0.0, 0.0, 0.05273, 0.0, 0.0, 0.0, 0.0, 0.0, 0.0, 0.0, 0.0, 0.0, 0.0, 0.0, 0.0, 0.0, 0.0, 0.0, 0.0, 0.0, 0.0, 0.0, 0.0, 0.0, 0.0, 0.0, 0.0, 0.0, 0.0, 0.0, 0.0, 0.0, 0.0, 0.0, 0.0, 0.0, 0.0, 0.0, 0.0, 0.0, 0.0, 0.0, 0.0, 0.0, 0.0, 0.0, 0.0, 0.0, 0.0, 0.0, 0.0, 0.01668, 0.0, 0.0, 0.0, 0.0, 0.0, 0.0, 0.0, 0.0, 0.0, 0.0, 0.0, 0.0, 0.0, 0.0, 0.0, 0.0, 0.0, 0.0, 0.0, 0.0, 0.0, 0.0, 0.0, 0.0, 0.0, 0.0, 0.0, 0.0, 0.0, 0.0, 0.0, 0.0, 0.0, 0.0, 0.0, 0.0, 0.0, 0.0, 0.0, 0.0, 0.0, 0.0, 0.0, 0.0, 0.0, 0.0, 0.0, 0.0, 0.0, 0.5493, 0.5295, 0.806, 0.4691, 0.7874, 0.7048, 0.7757, 0.8801, 0.0, 0.0, 0.0, 0.0, 0.0, 0.0, 0.0, 0.0, 0.0, 0.0, 0.0, 0.0, 0.0, 0.0, 0.0, 0.0, 0.0, 0.0, 0.0, 0.0, 0.0, 0.0, 0.0, 0.0, 0.0, 0.0, 0.0, 0.0, 0.0, 0.0, 0.0, 0.0, 0.0, 0.0, 0.0, 0.0, 0.0, 0.0, 0.0, 0.0, 0.0, 0.0, 0.0, 0.0, 0.0, 0.0, 0.0, 0.0, 0.0, 0.0, 0.0, 0.0, 0.0, 0.0, 0.0, 0.0, 0.0, 0.0, 0.0, 0.0, 0.0, 0.0, 0.0, 0.0, 0.0, 0.0, 0.0, 0.0, 0.0, 0.0, 0.0, 0.0, 0.0, 0.0, 0.0, 0.0, 0.0, 0.0, 0.0, 0.0, 0.0, 0.0, 0.0, 0.0, 0.0, 0.0, 0.0, 0.0, 0.0, 0.0, 0.0, 0.0, 0.0, 0.0, 0.0, 0.0, 0.0, 0.0, 0.0, 0.0, 0.0, 0.0, 0.0, 0.0, 0.0, 0.0, 0.0, 0.0, 0.0, 0.0, 0.0, 0.0, 0.0, 0.0, 0.0, 0.0, 0.0, 0.0, 0.0, 0.0, 0.0, 0.0, 0.0, 0.0, 0.0, 0.0, 0.0, 0.0, 0.0, 0.0, 0.0, 0.0, 0.0, 0.0, 0.0, 0.0, 0.0, 0.0, 0.0, 0.0, 0.0, 0.0, 0.0, 0.0, 0.0, 0.0, 0.0, 0.0, 0.0]): _vg.add([_i], _w, 'REPLACE')
_vg = ob_plane.vertex_groups.new(name='leg2.L')
for _i, _w in zip([11, 18, 21, 29, 39, 43, 45, 50, 51, 52, 59, 63, 72, 78, 91, 94, 95, 98, 101, 102, 103, 106, 108, 109, 110, 132, 133, 136, 138, 140, 141, 261, 262, 263, 264, 265, 266, 267, 268, 269, 270, 271, 272, 273, 274, 275, 276, 277, 278, 279, 282, 283, 285, 286, 287, 288, 291, 293, 294, 296, 297, 298, 299, 300, 301, 302, 303, 307, 308, 311, 312, 315, 316, 317, 318, 319, 320, 321, 322, 323, 324, 325, 326, 327, 328, 329, 330, 395, 396, 397, 398, 399, 400, 401, 402, 403, 404, 405, 406, 407, 409, 410, 411, 413, 414, 425, 427, 429, 435, 438, 443, 444, 445, 447, 448, 449, 456, 459, 462, 463, 464, 641, 644, 648, 651, 658], [0.0, 0.0, 0.0, 0.0, 0.0, 0.0, 0.0, 0.0, 0.0, 0.0, 0.0, 0.0, 0.0, 0.0, 0.0, 0.0, 0.0, 0.0, 0.0, 0.0, 0.0, 0.0, 0.0, 0.0, 0.0, 0.0, 0.0, 0.0, 0.0, 0.0, 0.0, 0.0, 0.0, 0.0, 0.0, 0.0, 0.0, 0.3633, 0.3438, 0.4253, 0.1664, 0.419, 0.3861, 0.348, 0.3571, 0.4074, 0.4536, 0.06113, 0.4112, 0.0, 0.0, 0.0, 0.02006, 0.0, 0.0, 0.0, 0.0, 0.0, 0.0, 0.0, 0.0, 0.1892, 0.3237, 0.06762, 0.0693, 0.3347, 0.0, 0.06454, 0.3911, 0.06956, 0.3538, 0.3668, 0.525, 0.1928, 0.0, 0.3372, 0.3765, 0.2654, 0.0, 0.397, 0.3918, 0.3512, 0.3603, 0.3635, 0.3885, 0.3756, 0.3499, 0.06085, 0.03766, 0.0, 0.0, 0.0, 0.0, 0.0, 0.0, 0.0, 0.0, 0.0, 0.0, 0.0, 0.0, 0.0, 0.0, 0.0, 0.0, 0.0, 0.0, 0.0, 0.0, 0.0, 0.0, 0.0, 0.0, 0.0, 0.0, 0.0, 0.0, 0.0, 0.0, 0.0, 0.0, 0.0, 0.0, 0.0, 0.0, 0.0]): _vg.add([_i], _w, 'REPLACE')
_vg = ob_plane.vertex_groups.new(name='foot.L')
for _i, _w in zip([11, 14, 15, 19, 21, 22, 23, 27, 43, 45, 50, 52, 63, 65, 119, 120, 136, 138, 139, 140, 141, 142, 259, 260, 261, 262, 263, 264, 265, 266, 267, 268, 269, 270, 271, 272, 273, 274, 275, 276, 277, 278, 283, 286, 287, 288, 291, 293, 295, 297, 299, 300, 301, 302, 307, 308, 311, 312, 315, 316, 319, 320, 323, 324, 325, 326, 327, 328, 329, 330, 400, 406, 407, 408, 409, 410, 411, 413, 414, 419, 420, 424, 425, 427, 429, 435, 437, 438, 443, 444, 445, 447, 448, 449, 451, 455, 459, 460, 461, 462, 463, 464, 465, 466, 651, 654, 657, 658, 659], [0.0, 0.0, 0.0, 0.0, 0.0, 0.0, 0.0, 0.0, 0.0, 0.0, 0.0, 0.0, 0.0, 0.0, 0.0, 0.0, 0.0, 0.0, 0.0, 0.0, 0.0, 0.0, 0.1301, 0.1387, 0.09831, 0.1267, 0.3937, 0.5667, 0.4847, 0.5548, 0.3867, 0.6634, 0.5406, 0.5751, 0.162, 0.1115, 0.1022, 0.1767, 0.06685, 0.06613, 0.06769, 0.07201, 0.04597, 0.04162, 0.01417, 0.01599, 0.02619, 0.01817, 0.0238, 0.01605, 0.06026, 0.04773, 0.05058, 0.0633, 0.1005, 0.06871, 0.06712, 0.0652, 0.06438, 0.09725, 0.06172, 0.06483, 0.0682, 0.06357, 0.0617, 0.06528, 0.06574, 0.0677, 0.06324, 0.06184, 0.0, 0.0, 0.08702, 0.006475, 0.0, 0.0, 0.01732, 0.0, 0.0, 0.0, 0.0, 0.0, 0.0, 0.0, 0.0, 0.008814, 0.0, 0.0, 0.0, 0.001888, 0.0, 0.0, 0.03633, 0.0, 0.01266, 0.009727, 0.0, 0.0144, 0.0117, 0.04542, 0.0466, 0.04822, 0.01273, 0.01112, 0.0, 0.0, 0.0, 0.0, 0.0]): _vg.add([_i], _w, 'REPLACE')
_vg = ob_plane.vertex_groups.new(name='toes.L')
for _i, _w in zip([4, 5, 6, 7, 8, 9, 11, 13, 15, 17, 18, 19, 20, 21, 22, 37, 39, 40, 44, 46, 47, 51, 55, 61, 63, 64, 65, 70, 71, 72, 73, 74, 79, 112, 116, 117, 136, 138, 139, 140, 141, 142, 150, 176, 178, 185, 186, 187, 234, 236, 237, 240, 241, 242, 243, 244, 245, 246, 247, 250, 253, 254, 255, 257, 259, 260, 263, 264, 265, 266, 267, 268, 269, 270, 271, 272, 273, 274, 275, 276, 277, 278, 279, 280, 281, 282, 283, 284, 285, 286, 287, 288, 289, 290, 291, 292, 293, 294, 295, 296, 297, 298, 299, 300, 301, 302, 303, 304, 305, 306, 307, 308, 309, 310, 311, 312, 313, 314, 315, 316, 317, 318, 319, 320, 321, 322, 323, 324, 325, 326, 327, 328, 329, 330, 369, 370, 371, 372, 373, 374, 375, 376, 378, 379, 380, 381, 382, 397, 398, 448, 467, 469, 470, 471, 472, 473, 474, 475, 476, 477, 478, 480, 482, 484, 487, 492, 493, 494, 496, 500, 507, 508, 509, 510, 512, 516, 519, 524, 532, 533, 534, 563, 564, 565, 566, 567, 639, 642, 651, 654, 657, 658, 659, 662], [0.0, 0.0, 0.0, 0.0, 0.0, 0.0, 0.0, 0.0, 0.0, 0.0, 0.0, 0.0, 0.0, 0.0, 0.0, 0.0, 0.0, 0.0, 0.0, 0.0, 0.0, 0.0, 0.0, 0.0, 0.0, 0.0, 0.0, 0.0, 0.0, 0.0, 0.0, 0.0, 0.0, 0.0, 0.0, 0.0, 0.0, 0.0, 0.0, 0.0, 0.0, 0.0, 0.0, 0.0, 0.0, 0.0, 0.0, 0.0, 0.0, 0.0, 0.0, 0.0, 0.0, 0.0, 0.0, 0.0, 0.0, 0.0, 0.0, 0.0, 0.0, 0.0, 0.0, 0.0, 0.003003, 0.001299, 0.1068, 0.1136, 0.08072, 0.08524, 0.113, 0.1525, 0.1596, 0.1191, 0.4031, 0.7276, 0.7842, 0.4864, 0.4266, 0.8478, 0.8538, 0.4571, 0.989, 0.9905, 0.9902, 0.9892, 0.8976, 0.9596, 0.9511, 0.8902, 0.9238, 0.9289, 0.9636, 0.9904, 0.9184, 0.9902, 0.9268, 0.9888, 0.912, 0.9891, 0.9214, 0.9566, 0.5289, 0.8628, 0.8656, 0.5481, 0.989, 0.9902, 0.9604, 0.958, 0.819, 0.4846, 0.9586, 0.9902, 0.8482, 0.5269, 0.9592, 0.9902, 0.4601, 0.8155, 0.9492, 0.9881, 0.5029, 0.8448, 0.9544, 0.9883, 0.4767, 0.4485, 0.4959, 0.5182, 0.5153, 0.4874, 0.4601, 0.4902, 0.0, 0.0, 0.0, 0.0, 0.0, 0.0, 0.0, 0.0, 0.0, 0.0, 0.0, 0.0, 0.0, 0.0, 0.0, 0.00451, 0.0, 0.0, 0.0, 0.0, 0.0, 0.0, 0.0, 0.0, 0.0, 0.0, 0.0, 0.0, 0.0, 0.0, 0.0, 0.0, 0.0, 0.0, 0.0, 0.0, 0.0, 0.0, 0.0, 0.0, 0.0, 0.0, 0.0, 0.0, 0.0, 0.0, 0.0, 0.0, 0.0, 0.0, 0.0, 0.0, 0.0, 0.0, 0.0, 0.0, 0.0, 0.0, 0.0, 0.0]): _vg.add([_i], _w, 'REPLACE')
_vg = ob_plane.vertex_groups.new(name='leg1.R')
for _i, _w in zip([8, 9, 10, 11, 12, 14, 16, 18, 20, 24, 25, 26, 27, 28, 29, 30, 31, 32, 33, 34, 35, 36, 37, 38, 39, 40, 41, 42, 43, 45, 46, 47, 48, 49, 50, 51, 52, 53, 54, 56, 58, 59, 60, 62, 64, 66, 67, 68, 69, 72, 73, 74, 75, 76, 77, 78, 80, 81, 82, 83, 84, 85, 92, 93, 104, 114, 115, 122, 123, 124, 125, 126, 127, 136, 138, 140, 141, 145, 149, 151, 152, 153, 154, 155, 156, 167, 172, 173, 174, 175, 176, 177, 178, 179, 180, 181, 182, 183, 184, 185, 186, 187, 189, 191, 192, 193, 196, 197, 198, 199, 200, 203, 205, 206, 207, 210, 212, 213, 214, 215, 216, 217, 218, 219, 220, 221, 224, 225, 226, 228, 230, 231, 232, 235, 238, 242, 243, 244, 245, 246, 247, 248, 249, 250, 251, 252, 254, 256, 257, 258, 261, 263, 331, 332, 334, 336, 337, 340, 341, 342, 343, 344, 345, 346, 347, 348, 349, 350, 351, 352, 353, 354, 355, 356, 357, 358, 360, 361, 363, 365, 366, 368, 370, 371, 372, 373, 374, 375, 376, 377, 378, 380, 381, 382, 383, 385, 386, 387, 388, 389, 390, 391, 392, 393, 394, 397, 398, 399, 400, 401, 402, 403, 404, 405, 406, 467, 469, 471, 473, 475, 477, 479, 481, 483, 489, 490, 491, 492, 493, 494, 495, 496, 497, 498, 499, 500, 501, 502, 503, 504, 505, 506, 511, 515, 516, 517, 518, 520, 521, 522, 525, 526, 527, 528, 529, 530, 531, 535, 537, 538, 539, 540, 543, 544, 545, 546, 547, 549, 550, 551, 552, 553, 555, 556, 557, 566, 567, 569, 570, 573, 574, 575, 576, 577, 579, 580, 582, 583, 584, 585, 587, 588, 589, 590, 601, 602, 604, 605, 611, 612, 613, 614, 616, 622, 624, 626, 627, 628, 629, 630, 631, 632, 639, 640, 641, 642, 643, 644, 645, 646, 647, 648, 649, 650, 651, 654, 657, 658, 659, 662], [0.0, 0.0, 0.0, 0.0, 0.0, 0.0, 0.0, 0.0, 0.0, 0.0, 0.0, 0.0, 0.0, 0.0, 0.0, 0.0, 0.0, 0.0, 0.0, 0.0, 0.0, 0.0, 0.0, 0.0, 0.0, 0.0, 0.0, 0.0, 0.0, 0.0, 0.0, 0.0, 0.0, 0.0, 0.0, 0.0, 0.0, 0.0, 0.0, 0.0, 0.0, 0.0, 0.0, 0.0, 0.0, 0.0, 0.0, 0.0, 0.0, 0.0, 0.0, 0.0, 0.0, 0.0, 0.0, 0.0, 0.0, 0.0, 0.0, 0.0, 0.0, 0.0, 0.0, 0.0, 0.0, 0.0, 0.0, 0.001566, 0.0, 0.0, 0.0, 0.0, 0.0, 0.0, 0.0, 0.0, 0.0, 0.0, 0.0, 0.0, 0.0, 0.0, 0.0, 0.0, 0.0, 0.0, 0.0, 0.0, 0.0, 0.0, 0.0, 0.0, 0.0, 0.0, 0.0, 0.0, 0.0, 0.0, 0.0, 0.0, 0.0, 0.0, 0.0, 0.0, 0.0, 0.0, 0.0, 0.0, 0.0, 0.0, 0.0, 0.0, 0.0, 0.0, 0.0, 0.0, 0.0, 0.0, 0.0, 0.0, 0.0, 0.0, 0.0, 0.0, 0.0, 0.0, 0.0, 0.0, 0.0, 0.0, 0.0, 0.0, 0.0, 0.0, 0.0, 0.0, 0.0, 0.0, 0.0, 0.0, 0.0, 0.0, 0.0, 0.0, 0.0, 0.0, 0.0, 0.0, 0.0, 0.0, 0.0, 9.678e-05, 0.0, 0.0, 0.0, 0.0, 0.0, 0.0, 0.0, 0.0, 0.0, 0.0, 0.0, 0.0, 0.0, 0.0, 0.0, 0.0, 0.0, 0.0, 0.0, 0.0, 0.0, 0.0, 0.0, 0.0, 0.0, 0.0, 0.0, 0.0, 0.0, 0.0, 0.0, 0.0, 0.0, 0.0, 0.0, 0.0, 0.0, 0.0, 0.0, 0.0, 0.0, 0.0, 0.0, 0.0, 0.0, 0.0, 0.0, 0.0, 0.0, 0.0, 0.0, 0.0, 0.0, 0.0, 0.0, 0.5454, 0.6954, 0.5267, 0.6022, 0.4495, 0.5244, 0.5083, 0.5655, 0.0, 0.0, 0.0, 0.0, 0.0, 0.0, 0.0, 0.0, 0.0, 0.0, 0.0, 0.0, 0.0, 0.0, 0.0, 0.0, 0.0, 0.0, 0.0, 0.0, 0.0, 0.0, 0.0, 0.0, 0.0, 0.0, 0.0, 0.0, 0.0, 0.0, 0.0, 0.0, 0.0, 0.0, 0.0, 0.0, 0.0, 0.0, 0.0, 0.0, 0.0, 0.0, 0.0, 0.0, 0.0, 0.0, 0.0, 0.0, 0.0, 0.0, 0.0, 0.0, 0.0, 0.0, 0.0, 0.0, 0.0, 0.0, 0.0, 0.0, 0.0, 0.0, 0.0, 0.0, 0.0, 0.0, 0.0, 0.0, 0.0, 0.0, 0.0, 0.0, 0.0, 0.0, 0.0, 0.0, 0.0, 0.0, 0.0, 0.0, 0.0, 0.0, 0.0, 0.0, 0.0, 0.0, 0.0, 0.0, 0.0, 0.0, 0.0, 0.0, 0.0, 0.0, 0.0, 0.0, 0.0, 0.0, 0.0, 0.0, 0.0, 0.0, 0.0, 0.0, 0.0, 0.0, 0.0, 0.0, 0.0, 0.0, 0.0, 0.0, 0.0, 0.0, 0.0]): _vg.add([_i], _w, 'REPLACE')
_vg = ob_plane.vertex_groups.new(name='leg2.R')
for _i, _w in zip([45, 56, 60, 64, 68, 69, 76, 77, 81, 84, 85, 88, 89, 90, 91, 92, 93, 94, 95, 96, 97, 99, 100, 104, 105, 106, 107, 110, 115, 118, 119, 120, 121, 122, 123, 126, 127, 130, 131, 132, 134, 259, 260, 263, 264, 265, 266, 267, 268, 269, 270, 271, 272, 273, 276, 277, 283, 284, 285, 288, 289, 291, 293, 298, 309, 316, 317, 395, 397, 398, 399, 400, 401, 402, 403, 404, 405, 406, 407, 408, 409, 410, 411, 412, 413, 414, 419, 422, 435, 436, 437, 438, 443, 444, 447, 448, 451, 452, 455, 456, 459, 460, 461, 462, 463, 464, 465, 466], [0.0, 0.0, 0.0, 0.0, 0.0, 0.0, 0.0, 0.0, 0.0, 0.0, 0.0, 0.0, 0.0, 0.0, 0.0, 0.0, 0.0, 0.0, 0.0, 0.0, 0.0, 0.0, 0.0, 0.0, 0.0, 0.0, 0.0, 0.0, 0.0, 0.0, 0.0, 0.0, 0.0, 0.0, 0.0, 0.0, 0.0, 0.0, 0.0, 0.0, 0.0, 0.05454, 0.01716, 0.0, 0.0, 0.0, 0.0, 0.0, 0.0, 0.0, 0.0, 0.0, 0.01236, 0.0, 0.0, 0.0, 0.0, 0.0, 0.0, 0.0, 0.0, 0.0, 0.0, 0.0, 0.0, 0.0, 0.0, 0.008832, 0.01801, 0.009768, 0.0, 0.0, 0.0, 0.0396, 0.4185, 0.5765, 0.2625, 0.3755, 0.4254, 0.3647, 0.2637, 0.3251, 0.4297, 0.06086, 0.06243, 0.4011, 0.002847, 0.003918, 0.3444, 0.06894, 0.07059, 0.3281, 0.0658, 0.3806, 0.07072, 0.3434, 0.4002, 0.06417, 0.3631, 0.06936, 0.3881, 0.416, 0.3733, 0.353, 0.3537, 0.3761, 0.4037, 0.3754]): _vg.add([_i], _w, 'REPLACE')
_vg = ob_plane.vertex_groups.new(name='foot.R')
for _i, _w in zip([9, 11, 15, 18, 20, 26, 29, 35, 41, 42, 49, 52, 64, 68, 69, 96, 97, 98, 102, 110, 111, 132, 136, 138, 139, 141, 173, 174, 175, 176, 177, 178, 179, 180, 181, 182, 183, 189, 191, 192, 193, 196, 197, 198, 199, 261, 267, 270, 271, 272, 273, 274, 275, 276, 278, 279, 282, 283, 285, 286, 287, 288, 294, 295, 296, 297, 298, 299, 300, 301, 302, 303, 304, 305, 306, 308, 311, 312, 313, 314, 315, 316, 317, 318, 319, 320, 321, 322, 323, 324, 325, 326, 327, 328, 329, 330, 331, 333, 335, 337, 340, 341, 342, 343, 344, 345, 346, 347, 348, 380, 382, 395, 396, 397, 398, 399, 400, 401, 402, 403, 404, 405, 406, 407, 408, 409, 410, 411, 412, 413, 414, 415, 418, 419, 422, 423, 424, 427, 429, 430, 431, 432, 433, 435, 436, 437, 438, 443, 444, 447, 448, 451, 452, 454, 455, 456, 459, 460, 461, 462, 463, 464, 465, 466, 467, 493, 498, 510, 641, 644, 648], [0.0, 0.0, 0.0, 0.0, 0.0, 0.0, 0.0, 0.0, 0.0, 0.0, 0.0, 0.0, 0.0, 0.0, 0.0, 0.0, 0.0, 0.0, 0.0, 0.0, 0.0, 0.0, 0.0, 0.0, 0.0, 0.0, 0.0, 0.0, 0.0, 0.0, 0.0, 0.0, 0.0, 0.0, 0.0, 0.0, 0.0, 0.0, 0.0, 0.0, 0.0, 0.0, 0.0, 0.0, 0.0, 0.0, 0.01523, 0.0, 0.0, 0.0, 0.0005525, 0.0, 0.0, 0.0, 0.0, 0.0, 0.0, 0.0, 0.0, 0.0, 0.0, 0.0, 0.0, 0.0, 0.0, 0.0, 0.0, 0.0, 0.0, 0.0, 0.0, 0.0, 0.0, 0.0, 0.0, 0.02673, 0.0, 0.0, 0.0, 0.0, 0.0, 0.0, 0.0, 0.0, 0.0, 0.0, 0.0, 0.0, 0.0, 0.0, 0.0, 0.0, 0.0, 0.0, 0.0, 0.0, 0.0, 0.0, 0.0, 0.0, 0.0, 0.0, 0.0, 0.0, 0.0, 0.0, 0.0, 0.0, 0.0, 0.0, 0.0, 0.0, 0.0, 0.0, 0.0, 0.0, 0.0, 0.0, 0.0, 0.0, 0.0, 0.0, 0.0, 0.1884, 0.1303, 0.09768, 0.1288, 0.07077, 0.0, 0.06624, 0.06145, 0.0, 0.0, 0.04431, 0.0512, 0.02022, 0.01619, 0.02562, 0.01808, 0.0, 0.03144, 0.0, 0.02248, 0.06194, 0.04957, 0.04871, 0.05643, 0.09607, 0.05948, 0.06476, 0.05708, 0.06798, 0.0, 0.0, 0.06428, 0.0, 0.05921, 0.06641, 0.06374, 0.05768, 0.05761, 0.05872, 0.06629, 0.06443, 0.0, 0.0, 0.0, 0.0, 0.0, 0.0, 0.0]): _vg.add([_i], _w, 'REPLACE')
_vg = ob_plane.vertex_groups.new(name='toes.R')
for _i, _w in zip([27, 45, 51, 52, 64, 122, 395, 396, 397, 398, 399, 400, 401, 402, 403, 404, 405, 406, 407, 408, 409, 410, 411, 412, 413, 414, 415, 416, 417, 418, 419, 420, 421, 422, 423, 424, 425, 426, 427, 428, 429, 430, 431, 432, 433, 434, 435, 436, 437, 438, 439, 440, 441, 442, 443, 444, 445, 446, 447, 448, 449, 450, 451, 452, 453, 454, 455, 456, 457, 458, 459, 460, 461, 462, 463, 464, 465, 466], [0.0, 0.0, 0.0, 0.0, 0.0, 0.0, 0.04426, 0.00726, 0.04235, 0.01731, 0.1136, 0.1142, 0.0857, 0.0809, 0.1201, 0.1582, 0.1591, 0.1134, 0.4727, 0.7441, 0.7689, 0.4105, 0.4406, 0.8539, 0.8474, 0.4388, 0.9904, 0.9892, 0.989, 0.9905, 0.89, 0.956, 0.9553, 0.8971, 0.9286, 0.9237, 0.96, 0.989, 0.9122, 0.9889, 0.9213, 0.9902, 0.9177, 0.9905, 0.9265, 0.9606, 0.5409, 0.8676, 0.8601, 0.5314, 0.9903, 0.989, 0.9572, 0.9613, 0.8157, 0.4658, 0.9552, 0.9889, 0.8432, 0.505, 0.9558, 0.9889, 0.4766, 0.8176, 0.953, 0.9895, 0.5194, 0.8489, 0.9579, 0.9897, 0.4597, 0.4609, 0.508, 0.5015, 0.4957, 0.4682, 0.4747, 0.5058]): _vg.add([_i], _w, 'REPLACE')
_vg = ob_plane.vertex_groups.new(name='torso.001')
for _i, _w in zip([0, 1, 3, 8, 9, 11, 13, 19, 21, 22, 23, 24, 30, 31, 32, 33, 40, 41, 42, 43, 46, 47, 48, 49, 50, 53, 57, 59, 61, 62, 63, 65, 71, 72, 73, 88, 89, 90, 100, 102, 106, 111, 114, 120, 136, 137, 138, 139, 140, 141, 142, 143, 144, 145, 146, 147, 149, 150, 151, 152, 153, 154, 155, 156, 161, 164, 165, 166, 167, 168, 169, 170, 171, 172, 173, 174, 175, 176, 177, 178, 179, 180, 181, 182, 183, 184, 185, 186, 187, 188, 189, 190, 191, 192, 193, 194, 195, 196, 197, 198, 199, 200, 201, 202, 203, 204, 205, 206, 207, 208, 209, 210, 211, 212, 213, 214, 215, 216, 217, 218, 219, 220, 221, 222, 223, 224, 225, 226, 227, 228, 229, 230, 231, 232, 233, 234, 235, 236, 237, 238, 239, 240, 241, 242, 243, 244, 245, 246, 247, 248, 249, 250, 251, 252, 253, 254, 255, 256, 257, 258, 331, 332, 333, 334, 335, 336, 337, 338, 339, 340, 341, 342, 343, 344, 345, 346, 347, 348, 349, 350, 351, 352, 353, 354, 355, 356, 357, 358, 359, 360, 361, 362, 363, 364, 365, 366, 367, 368, 369, 370, 371, 372, 373, 374, 375, 376, 377, 378, 379, 380, 381, 382, 383, 384, 385, 386, 387, 388, 389, 390, 391, 392, 393, 394, 467, 468, 469, 470, 471, 472, 473, 474, 475, 476, 477, 478, 479, 480, 481, 482, 483, 484, 485, 486, 487, 488, 489, 490, 491, 492, 493, 494, 495, 496, 497, 498, 499, 500, 501, 502, 503, 504, 505, 506, 507, 508, 509, 510, 511, 512, 513, 514, 515, 516, 517, 518, 519, 520, 521, 522, 523, 524, 525, 526, 527, 528, 529, 530, 531, 532, 533, 534, 535, 536, 537, 538, 539, 540, 541, 542, 543, 544, 545, 546, 547, 548, 549, 550, 551, 552, 553, 554, 555, 556, 557, 558, 559, 560, 561, 562, 563, 564, 565, 566, 567, 568, 574, 582, 585, 586, 587, 588, 589, 590, 593, 594, 595, 596, 597, 598, 607, 608, 609, 610, 615, 616, 618, 620, 622, 633, 634, 635, 636, 637, 638, 639, 646, 650, 651, 652, 653, 654, 655, 656, 657, 658, 659, 660, 661, 662], [0.0, 0.0, 0.0, 0.0, 0.0, 0.0, 0.0, 0.0, 0.0, 0.0, 0.0, 0.016, 0.07205, 0.0, 0.0, 0.0, 0.0, 0.0, 0.0, 0.0, 0.0, 0.0, 0.0, 0.0, 0.0, 0.0, 0.0, 0.0, 0.0, 0.08703, 0.0, 0.0, 0.0, 0.0, 0.0, 0.0, 0.0, 0.0, 0.0, 0.0, 0.0, 0.0, 0.0, 0.0, 0.0, 0.0, 0.0, 0.0, 0.0, 0.0, 0.0, 0.0, 0.0, 0.0, 0.0, 0.0, 1.0, 1.0, 1.0, 1.0, 1.0, 1.0, 1.0, 1.0, 0.0, 0.0, 0.0, 0.0, 0.0, 0.0, 0.0, 0.0, 0.0, 0.0, 1.0, 1.0, 1.0, 1.0, 1.0, 1.0, 1.0, 1.0, 1.0, 1.0, 1.0, 1.0, 1.0, 1.0, 1.0, 1.0, 1.0, 1.0, 1.0, 1.0, 1.0, 1.0, 1.0, 1.0, 1.0, 1.0, 1.0, 1.0, 1.0, 1.0, 1.0, 1.0, 1.0, 1.0, 1.0, 1.0, 1.0, 1.0, 1.0, 1.0, 1.0, 1.0, 1.0, 1.0, 1.0, 1.0, 1.0, 1.0, 1.0, 1.0, 1.0, 1.0, 1.0, 1.0, 1.0, 1.0, 1.0, 1.0, 1.0, 1.0, 0.6674, 0.6738, 0.6612, 0.6684, 0.6716, 0.6622, 0.6629, 0.6734, 0.6688, 0.6614, 0.6654, 0.6702, 0.6729, 0.6728, 0.6678, 0.6613, 0.6599, 0.6674, 0.6604, 0.6597, 0.6754, 0.6716, 0.6755, 0.6657, 0.6699, 0.6607, 0.006881, 0.0, 0.0, 0.0, 0.0, 0.0, 0.01525, 0.0, 0.0, 0.0, 0.0, 0.0, 0.0, 0.0, 0.0, 0.0, 0.0, 0.0, 0.0, 0.0, 0.0, 0.0, 0.0, 0.0, 0.0, 0.0, 0.0, 0.0, 0.0, 0.0, 0.0, 0.0, 0.0, 0.0, 0.0, 0.0, 0.559, 0.0, 0.0003528, 0.0, 0.0, 0.0, 0.0, 0.0, 0.0, 0.0, 0.0, 0.0, 0.0, 0.0, 0.0, 0.0, 1.0, 1.0, 1.0, 1.0, 1.0, 1.0, 1.0, 1.0, 1.0, 1.0, 1.0, 1.0, 0.5226, 0.5107, 0.5474, 0.5493, 0.4709, 0.4698, 0.5156, 0.5145, 0.4731, 0.4736, 0.4984, 0.4981, 0.5329, 0.3377, 0.4959, 0.4278, 0.5587, 0.4167, 0.5396, 0.4958, 0.3657, 0.5164, 0.46, 0.5434, 0.5696, 0.378, 0.5594, 0.0, 0.5307, 0.9989, 0.5328, 0.8257, 0.5516, 0.4278, 0.8969, 0.5219, 0.5499, 0.5311, 0.308, 0.5665, 0.3636, 0.4118, 0.41, 0.2724, 0.5697, 0.4717, 0.5541, 0.5156, 0.5862, 0.4855, 0.5868, 0.5522, 0.4639, 0.5826, 0.5757, 0.5787, 0.5298, 0.4942, 0.5682, 0.5948, 0.5996, 0.5799, 0.5068, 0.6105, 0.5927, 0.4864, 0.4762, 0.4835, 0.5625, 0.5233, 0.4996, 0.5989, 0.5649, 0.5884, 0.597, 0.5472, 0.6691, 0.6454, 0.6735, 0.7257, 0.6111, 0.6778, 0.7181, 0.6641, 0.7091, 0.7074, 0.6217, 0.6096, 0.6102, 0.668, 0.5524, 0.5855, 0.6331, 0.6802, 0.6221, 0.5266, 0.5384, 0.5322, 0.5379, 0.5369, 0.531, 0.5281, 0.0, 0.0, 1.0, 1.0, 1.0, 1.0, 1.0, 1.0, 0.0, 0.0, 0.0, 0.0, 0.0, 0.0, 0.0, 0.0, 0.0, 0.0, 0.0, 0.0, 0.0, 0.0, 0.0, 0.0, 0.0, 0.0, 0.0, 0.0, 0.0, 0.0, 0.0, 0.0, 0.0, 0.0, 0.0, 0.0, 0.0, 0.0, 0.0, 0.0, 0.0, 0.0, 0.0, 0.0]): _vg.add([_i], _w, 'REPLACE')
_vg = ob_plane.vertex_groups.new(name='cauda.R')
for _i, _w in zip([8, 10, 16, 18, 24, 25, 26, 27, 28, 29, 30, 35, 51, 53, 54, 56, 58, 60, 62, 64, 65, 66, 67, 68, 69, 74, 75, 76, 77, 78, 79, 80, 81, 82, 83, 84, 85, 86, 87, 92, 93, 94, 95, 96, 97, 101, 103, 104, 107, 108, 109, 113, 114, 115, 117, 122, 123, 124, 125, 126, 127, 128, 129, 130, 131, 132, 133, 134, 135, 262, 398, 401, 402, 403, 406, 407, 412, 436, 452, 456, 479, 481, 505, 640], [0.0, 0.0, 0.0, 0.0, 0.0, 0.0, 0.0, 0.0, 0.0, 0.0, 0.0, 0.0, 0.0, 0.0, 0.0, 0.0, 0.0, 0.0, 0.0, 0.0, 0.008741, 0.0, 0.0, 0.0, 0.0, 0.001952, 0.0, 0.0, 0.0, 0.0, 0.0, 0.0, 0.0, 0.0, 0.0, 0.0, 0.0, 0.02026, 0.0, 0.7752, 0.8836, 0.6694, 0.3005, 0.09081, 0.0, 0.05651, 0.04994, 0.0, 0.0, 0.1162, 0.1596, 0.0, 0.0, 0.004528, 0.0, 0.0, 0.0, 0.0, 0.0, 0.0, 0.0, 0.0, 0.0, 0.8043, 0.801, 0.0, 0.0, 0.07414, 0.03404, 0.0, 0.0, 0.0, 0.0, 0.0, 0.0, 0.0, 0.0, 0.0, 0.0, 0.0, 0.0, 0.0, 0.0, 0.0]): _vg.add([_i], _w, 'REPLACE')
_vg = ob_plane.vertex_groups.new(name='cauda.ponta.R')
for _i, _w in zip([13, 14, 27, 60, 64, 69, 77, 80, 81, 85, 88, 91, 92, 93, 94, 95, 96, 97, 101, 103, 104, 107, 108, 109, 122, 123, 127, 130, 131, 132, 133, 134, 135, 349, 350, 351, 352, 353, 354, 355, 356, 357, 359, 360, 361, 363, 365, 395], [0.0, 0.0, 0.0, 0.0, 0.0, 0.0, 0.0, 0.0, 0.0, 0.0, 0.0, 0.0, 0.1754, 0.1562, 0.2959, 0.661, 0.9043, 0.9288, 0.9397, 0.9459, 0.5154, 0.3692, 0.8726, 0.8307, 0.01409, 0.04566, 0.0, 0.1828, 0.1799, 0.9948, 0.9946, 0.9237, 0.9568, 0.0, 0.0, 0.0, 0.0, 0.0, 0.0, 0.0, 0.0, 0.0, 0.0, 0.0, 0.0, 0.0, 0.0, 0.0]): _vg.add([_i], _w, 'REPLACE')
_vg = ob_plane.vertex_groups.new(name='cauda.L')
for _i, _w in zip([0, 2, 15, 17, 19, 23, 44, 51, 55, 57, 59, 61, 63, 65, 70, 71, 72, 73, 74, 75, 76, 77, 78, 79, 80, 81, 83, 84, 85, 88, 89, 90, 91, 95, 99, 100, 105, 106, 110, 111, 112, 113, 114, 115, 116, 117, 118, 121, 122, 123, 126, 127, 136, 137, 138, 139, 140, 141, 142, 143, 144, 145, 146, 147, 166, 167, 168, 169, 170, 172, 263, 482, 595, 598, 651, 652, 653, 654, 655, 656, 657, 658, 659, 660, 661, 662], [0.0, 0.0, 0.0, 0.0, 0.0, 0.0, 0.0, 0.0, 0.0, 0.0, 0.0, 0.0, 0.0, 0.0, 0.0, 0.0, 0.0, 0.0, 0.009527, 0.02792, 0.0, 0.0, 0.0, 0.009701, 0.0, 0.0, 0.0137, 0.0, 0.0, 0.2991, 0.5662, 0.5477, 0.4028, 0.0, 0.0, 0.0, 0.0, 0.0, 0.003495, 0.001633, 0.0, 0.0, 0.0, 0.0, 0.0, 0.0, 0.2739, 0.01294, 0.0, 0.01047, 0.02242, 0.0, 0.0, 0.0, 0.0, 0.1797, 0.0, 0.0, 0.1713, 0.0, 0.0, 0.0, 0.1418, 0.0, 0.0, 0.0, 0.0, 0.0, 0.0, 0.0, 0.0, 0.0, 0.0, 0.0, 0.0, 0.1595, 0.0, 0.0, 0.1614, 0.0, 0.0, 0.0, 0.0, 0.1575, 0.0, 0.0]): _vg.add([_i], _w, 'REPLACE')
_vg = ob_plane.vertex_groups.new(name='cauda.ponta.L')
for _i, _w in zip([43, 50, 59, 61, 65, 72, 73, 77, 78, 80, 85, 88, 89, 90, 91, 98, 99, 100, 102, 105, 106, 110, 111, 114, 115, 118, 119, 120, 121, 148], [0.0, 0.0, 0.02093, 0.0, 0.0, 0.0144, 0.04739, 0.0, 0.05338, 0.09663, 0.0, 0.8794, 0.3521, 0.3817, 0.8812, 0.9882, 0.8781, 0.8522, 0.9878, 0.7106, 0.5886, 0.964, 0.9677, 0.02124, 0.0, 0.8402, 0.9997, 0.9979, 0.9631, 1.0]): _vg.add([_i], _w, 'REPLACE')
_m = ob_plane.modifiers.new('Armature', 'ARMATURE')
_m.object = ob_armature_maestro
_m = ob_plane.modifiers.new('Solidify', 'SOLIDIFY')
_m.nonmanifold_thickness_mode = 'FIXED'
_m.nonmanifold_merge_threshold = 0.0003
ob_armature.location = (-4.582, -0.411, 4.426)
ob_armature.display_type = 'SOLID'
ob_armature.show_in_front = True
ob_armature.lineart.crease_threshold = 0.0

# ---- collection membership
col_collection_1.objects.link(ob_lamp)
col_collection_1.objects.link(ob_camera)
col_collection_2.objects.link(ob_armature_maestro)
col_collection_2.objects.link(ob_plane)
col_collection_2.objects.link(ob_armature)

# ---- scene / render settings (as saved in the file)
scene.camera = ob_camera
scene.frame_start = 1; scene.frame_end = 62; scene.frame_set(1)
scene.render.engine = 'BLENDER_EEVEE_NEXT'
scene.render.resolution_percentage = 50
scene.render.dither_intensity = 0.0
scene.cycles.use_denoising = False
scene.cycles.samples = 128
scene.cycles.sampling_pattern = 'TABULATED_SOBOL'
scene.cycles.use_adaptive_sampling = False
scene.cycles.use_light_tree = False
scene.cycles.blur_glossy = 0.0
scene.cycles.sample_clamp_indirect = 0.0
scene.view_settings.view_transform = 'Standard'
bpy.context.view_layer.update()
